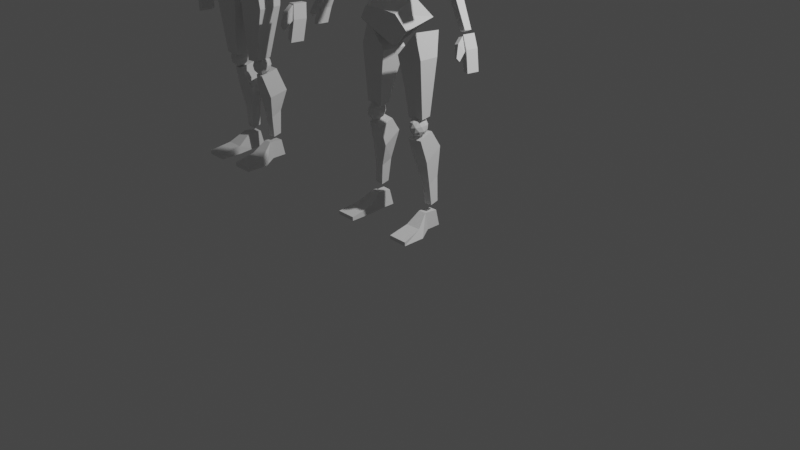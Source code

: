 # Source: blockchars.blend  (saved by Blender 3.1.7; exported with 4.5.12 LTS)
import bpy
from mathutils import Matrix  # noqa: F401  (used for matrix-valued properties, if any)

bpy.ops.wm.read_factory_settings(use_empty=True)
scene = bpy.context.scene
scene.name = 'Scene'

# ---- collections
col_camera_and_light = bpy.data.collections.new('Camera and Light'); scene.collection.children.link(col_camera_and_light)
col_block_person_reference = bpy.data.collections.new('Block Person Reference'); scene.collection.children.link(col_block_person_reference)
col_block_man = bpy.data.collections.new('Block Man'); scene.collection.children.link(col_block_man)
col_block_female = bpy.data.collections.new('Block Female'); scene.collection.children.link(col_block_female)
col_block_female_reference = bpy.data.collections.new('Block Female Reference'); scene.collection.children.link(col_block_female_reference)

# ---- materials (node trees are filled in below, after node groups)
mat_material = bpy.data.materials.new('Material')
mat_material.alpha_threshold = 0.0
mat_material.use_transparent_shadow = False
mat_material.line_color = (0.0, 0.0, 0.0, 1.0)

# ---- material node trees
mat_material.use_nodes = True; mat_material.node_tree.nodes.clear()
_N = mat_material.node_tree.nodes; _L = mat_material.node_tree.links
n0 = _N.new('ShaderNodeOutputMaterial'); n0.name = 'Material Output'; n0.location = (300, 300)
n1 = _N.new('ShaderNodeBsdfPrincipled'); n1.name = 'Principled BSDF'; n1.location = (10, 300)
n1.distribution = 'GGX'
n1.subsurface_method = 'RANDOM_WALK_SKIN'
n1.inputs[2].default_value = 0.4
n1.inputs[3].default_value = 1.45
n1.inputs[27].default_value = (0.0, 0.0, 0.0, 1.0)
n1.inputs[28].default_value = 1.0
_L.new(n1.outputs[0], n0.inputs[0])
n0.is_active_output = True

# ---- world
world_world = bpy.data.worlds.new('World'); scene.world = world_world
world_world.use_nodes = True; world_world.node_tree.nodes.clear()
_N = world_world.node_tree.nodes; _L = world_world.node_tree.links
n0 = _N.new('ShaderNodeOutputWorld'); n0.name = 'World Output'; n0.location = (300, 300)
n1 = _N.new('ShaderNodeBackground'); n1.name = 'Background'; n1.location = (10, 300)
n1.inputs[0].default_value = (0.05088, 0.05088, 0.05088, 1.0)
_L.new(n1.outputs[0], n0.inputs[0])
n0.is_active_output = True
world_world.color = (0.05088, 0.05088, 0.05088)
world_world.use_sun_shadow = False
world_world.sun_shadow_jitter_overblur = 0.0

# ---- cameras
cam_camera = bpy.data.cameras.new('Camera')
cam_camera.clip_end = 100.0
cam_camera.ortho_scale = 7.314

# ---- lights
light_light = bpy.data.lights.new('Light', 'POINT')
light_light.transmission_factor = 0.0
light_light.energy = 1000.0
light_light.shadow_soft_size = 0.1
light_light.shadow_maximum_resolution = 0.006
light_light.use_absolute_resolution = True

# ---- meshes
me_cube = bpy.data.meshes.new('Cube')
me_cube.from_pydata([(0.5023, 0.9622, 1.351), (0.0925, 0.393, -1.078), (0.5023, -1.038, 1.351), (0.0925, -0.6922, -1.137), (-1.117, 1.039, 0.636), (-0.7658, 0.3972, -1.117), (-1.117, -0.9608, 0.636), (-0.7658, -0.688, -1.176), (0.8536, 0.6425, 0.4615), (-0.9415, -0.8244, -0.2699), (0.8536, -0.9, 0.4321), (-0.9415, 0.7182, -0.2406)], [], [(0, 4, 6, 2), (10, 2, 6, 9), (9, 6, 4, 11), (5, 1, 3, 7), (8, 0, 2, 10), (11, 4, 0, 8), (5, 11, 8, 1), (1, 8, 10, 3), (7, 9, 11, 5), (3, 10, 9, 7)])
_uv = me_cube.uv_layers.new(name='UVMap')
_uv.uv.foreach_set('vector', [0.625, 0.5, 0.875, 0.5, 0.875, 0.75, 0.625, 0.75, 0.5, 0.75, 0.625, 0.75, 0.625, 1.0, 0.5, 1.0, 0.5, 0.0, 0.625, 0.0, 0.625, 0.25, 0.5, 0.25, 0.125, 0.5, 0.375, 0.5, 0.375, 0.75, 0.125, 0.75, 0.5, 0.5, 0.625, 0.5, 0.625, 0.75, 0.5, 0.75, 0.5, 0.25, 0.625, 0.25, 0.625, 0.5, 0.5, 0.5, 0.375, 0.25, 0.5, 0.25, 0.5, 0.5, 0.375, 0.5, 0.375, 0.5, 0.5, 0.5, 0.5, 0.75, 0.375, 0.75, 0.375, 0.0, 0.5, 0.0, 0.5, 0.25, 0.375, 0.25, 0.375, 0.75, 0.5, 0.75, 0.5, 1.0, 0.375, 1.0])
me_cube.materials.append(mat_material)
me_cube.use_remesh_preserve_volume = False
me_cube.use_remesh_preserve_attributes = False
me_cube.use_mirror_vertex_groups = False
me_cube.update()
me_cube_001 = bpy.data.meshes.new('Cube.001')
me_cube_001.from_pydata([(-0.434, -0.4882, -1.005), (-0.434, -0.4831, 0.9824), (-0.434, 0.824, -1.038), (-0.434, 0.121, 0.9665), (0.1824, -0.4882, -1.005), (0.1824, -0.478, 0.9695), (0.1824, 0.824, -1.038), (0.1824, 0.1261, 0.9536), (-0.9057, -0.2756, -0.3801), (-0.9057, 1.156, -0.3925), (0.4654, 1.133, -0.3346), (0.4654, -0.2986, -0.3222), (-0.4811, -0.3352, 0.3504), (-0.4811, 0.4908, 0.2571), (0.1981, 0.4921, 0.2539), (0.1981, -0.3339, 0.3472)], [], [(12, 1, 3, 13), (13, 3, 7, 14), (14, 7, 5, 15), (15, 5, 1, 12), (2, 6, 4, 0), (7, 3, 1, 5), (4, 11, 8, 0), (6, 10, 11, 4), (2, 9, 10, 6), (0, 8, 9, 2), (11, 15, 12, 8), (10, 14, 15, 11), (9, 13, 14, 10), (8, 12, 13, 9)])
_uv = me_cube_001.uv_layers.new(name='UVMap')
_uv.uv.foreach_set('vector', [0.5625, 0.0, 0.625, 0.0, 0.625, 0.25, 0.5625, 0.25, 0.5625, 0.25, 0.625, 0.25, 0.625, 0.5, 0.5625, 0.5, 0.5625, 0.5, 0.625, 0.5, 0.625, 0.75, 0.5625, 0.75, 0.5625, 0.75, 0.625, 0.75, 0.625, 1.0, 0.5625, 1.0, 0.125, 0.5, 0.375, 0.5, 0.375, 0.75, 0.125, 0.75, 0.625, 0.5, 0.875, 0.5, 0.875, 0.75, 0.625, 0.75, 0.375, 0.75, 0.5, 0.75, 0.5, 1.0, 0.375, 1.0, 0.375, 0.5, 0.5, 0.5, 0.5, 0.75, 0.375, 0.75, 0.375, 0.25, 0.5, 0.25, 0.5, 0.5, 0.375, 0.5, 0.375, 0.0, 0.5, 0.0, 0.5, 0.25, 0.375, 0.25, 0.5, 0.75, 0.5625, 0.75, 0.5625, 1.0, 0.5, 1.0, 0.5, 0.5, 0.5625, 0.5, 0.5625, 0.75, 0.5, 0.75, 0.5, 0.25, 0.5625, 0.25, 0.5625, 0.5, 0.5, 0.5, 0.5, 0.0, 0.5625, 0.0, 0.5625, 0.25, 0.5, 0.25])
me_cube_001.use_remesh_fix_poles = True
me_cube_001.use_remesh_preserve_attributes = False
me_cube_001.update()
me_cube_002 = bpy.data.meshes.new('Cube.002')
me_cube_002.from_pydata([(0.008057, -0.9687, -0.803), (-0.09505, -1.188, 0.7845), (0.008057, 0.03106, -0.9323), (-0.09505, -0.1252, 0.7845), (0.8282, -0.9687, -0.7687), (1.0, -1.188, 0.7845), (0.8282, 0.03106, -0.8979), (1.0, -0.1252, 0.7845), (-0.9569, 0.9393, 0.8889), (-0.594, 1.042, 0.06782), (1.0, 1.033, 0.09553), (1.0, 0.9393, 0.8889), (-0.9569, 2.574, 0.8903), (-0.9569, 2.574, 0.5104), (1.0, 2.574, 0.5104), (1.0, 2.574, 0.8903)], [], [(0, 1, 3, 2), (3, 7, 11, 8), (6, 7, 5, 4), (4, 5, 1, 0), (2, 6, 4, 0), (7, 3, 1, 5), (8, 11, 15, 12), (2, 3, 8, 9), (7, 6, 10, 11), (6, 2, 9, 10), (13, 12, 15, 14), (9, 8, 12, 13), (11, 10, 14, 15), (10, 9, 13, 14)])
_uv = me_cube_002.uv_layers.new(name='UVMap')
_uv.uv.foreach_set('vector', [0.375, 0.0, 0.625, 0.0, 0.625, 0.25, 0.375, 0.25, 0.875, 0.5, 0.625, 0.5, 0.625, 0.5, 0.875, 0.5, 0.375, 0.5, 0.625, 0.5, 0.625, 0.75, 0.375, 0.75, 0.375, 0.75, 0.625, 0.75, 0.625, 1.0, 0.375, 1.0, 0.125, 0.5, 0.375, 0.5, 0.375, 0.75, 0.125, 0.75, 0.625, 0.5, 0.875, 0.5, 0.875, 0.75, 0.625, 0.75, 0.875, 0.5, 0.625, 0.5, 0.625, 0.5, 0.875, 0.5, 0.375, 0.25, 0.625, 0.25, 0.625, 0.25, 0.375, 0.25, 0.625, 0.5, 0.375, 0.5, 0.375, 0.5, 0.625, 0.5, 0.375, 0.5, 0.125, 0.5, 0.125, 0.5, 0.375, 0.5, 0.375, 0.25, 0.625, 0.25, 0.625, 0.5, 0.375, 0.5, 0.375, 0.25, 0.625, 0.25, 0.625, 0.25, 0.375, 0.25, 0.625, 0.5, 0.375, 0.5, 0.375, 0.5, 0.625, 0.5, 0.375, 0.5, 0.125, 0.5, 0.125, 0.5, 0.375, 0.5])
me_cube_002.use_remesh_fix_poles = True
me_cube_002.use_remesh_preserve_attributes = False
me_cube_002.update()
me_cube_004 = bpy.data.meshes.new('Cube.004')
me_cube_004.from_pydata([(1.344, -0.8706, -0.216), (1.102, -1.059, 0.6447), (1.344, 0.7124, 0.1381), (1.102, 0.4902, 0.8807), (-1.904e-05, 0.879, -0.9727), (-0.01076, 0.4902, 0.87), (-1.904e-05, -0.8706, -1.183), (-0.01076, -1.059, 0.6339), (0.1771, 0.4902, 0.8718), (0.2567, -0.8706, -1.111), (0.2567, 0.879, -0.9016), (0.1771, -1.059, 0.6357)], [], [(10, 8, 3, 2), (2, 3, 1, 0), (10, 2, 0, 9), (8, 5, 7, 11), (9, 11, 7, 6), (0, 1, 11, 9), (3, 8, 11, 1), (4, 10, 9, 6), (4, 5, 8, 10)])
_uv = me_cube_004.uv_layers.new(name='UVMap')
_uv.uv.foreach_set('vector', [0.375, 0.3944, 0.625, 0.3944, 0.625, 0.5, 0.375, 0.5, 0.375, 0.5, 0.625, 0.5, 0.625, 0.75, 0.375, 0.75, 0.2694, 0.5, 0.375, 0.5, 0.375, 0.75, 0.2694, 0.75, 0.7306, 0.5, 0.752, 0.5, 0.752, 0.75, 0.7306, 0.75, 0.375, 0.8556, 0.625, 0.8556, 0.625, 0.877, 0.375, 0.877, 0.375, 0.75, 0.625, 0.75, 0.625, 0.8556, 0.375, 0.8556, 0.625, 0.5, 0.7306, 0.5, 0.7306, 0.75, 0.625, 0.75, 0.248, 0.5, 0.2694, 0.5, 0.2694, 0.75, 0.248, 0.75, 0.375, 0.373, 0.625, 0.373, 0.625, 0.3944, 0.375, 0.3944])
me_cube_004.use_remesh_fix_poles = True
me_cube_004.use_remesh_preserve_attributes = False
me_cube_004.update()
me_cube_005 = bpy.data.meshes.new('Cube.005')
me_cube_005.from_pydata([(-1.637, -1.123, -0.7263), (-1.201, -0.5426, 1.202), (-1.637, 0.009041, -1.083), (-1.201, 1.04, 0.8096), (-1.067, -1.123, -0.8816), (-0.6371, 1.04, 0.8487), (-0.6371, -0.5426, 1.241), (-1.067, 0.009041, -1.238), (0.0, 0.009041, -1.25), (0.0, 1.04, 0.8929), (0.0, -1.123, -0.8929), (0.0, -0.5426, 1.286), (-1.419, -0.833, 0.238), (-1.419, 1.015, -0.005949), (-0.8518, -0.833, 0.1799), (-0.8518, 1.015, -0.06399), (0.0, -0.833, 0.1963), (0.0, 1.015, -0.04759)], [], [(12, 1, 3, 13), (13, 3, 5, 15), (16, 11, 6, 14), (14, 6, 1, 12), (7, 15, 17, 8), (5, 3, 1, 6), (2, 7, 4, 0), (7, 8, 10, 4), (9, 5, 6, 11), (15, 5, 9, 17), (4, 14, 12, 0), (10, 16, 14, 4), (2, 13, 15, 7), (0, 12, 13, 2)])
_uv = me_cube_005.uv_layers.new(name='UVMap')
_uv.uv.foreach_set('vector', [0.5, 0.0, 0.625, 0.0, 0.625, 0.25, 0.5, 0.25, 0.5, 0.25, 0.625, 0.25, 0.625, 0.3087, 0.5, 0.3087, 0.5, 0.875, 0.625, 0.875, 0.625, 0.9413, 0.5, 0.9413, 0.5, 0.9413, 0.625, 0.9413, 0.625, 1.0, 0.5, 1.0, 0.375, 0.3087, 0.5, 0.3087, 0.5, 0.375, 0.375, 0.375, 0.8163, 0.5, 0.875, 0.5, 0.875, 0.75, 0.8163, 0.75, 0.125, 0.5, 0.1837, 0.5, 0.1837, 0.75, 0.125, 0.75, 0.1837, 0.5, 0.25, 0.5, 0.25, 0.75, 0.1837, 0.75, 0.75, 0.5, 0.8163, 0.5, 0.8163, 0.75, 0.75, 0.75, 0.5, 0.3087, 0.625, 0.3087, 0.625, 0.375, 0.5, 0.375, 0.375, 0.9413, 0.5, 0.9413, 0.5, 1.0, 0.375, 1.0, 0.375, 0.875, 0.5, 0.875, 0.5, 0.9413, 0.375, 0.9413, 0.375, 0.25, 0.5, 0.25, 0.5, 0.3087, 0.375, 0.3087, 0.375, 0.0, 0.5, 0.0, 0.5, 0.25, 0.375, 0.25])
me_cube_005.use_remesh_fix_poles = True
me_cube_005.use_remesh_preserve_attributes = False
me_cube_005.update()
me_cube_006 = bpy.data.meshes.new('Cube.006')
me_cube_006.from_pydata([(-0.6545, -1.0, -1.505), (-1.901, -1.492, 1.3), (-0.6545, 1.0, -1.505), (-1.901, 1.492, 1.3), (0.8227, -1.0, -1.512), (1.732, -1.492, 1.494), (0.8227, 1.0, -1.512), (1.732, 1.492, 1.494)], [], [(0, 1, 3, 2), (2, 3, 7, 6), (6, 7, 5, 4), (4, 5, 1, 0), (2, 6, 4, 0), (7, 3, 1, 5)])
_uv = me_cube_006.uv_layers.new(name='UVMap')
_uv.uv.foreach_set('vector', [0.375, 0.0, 0.625, 0.0, 0.625, 0.25, 0.375, 0.25, 0.375, 0.25, 0.625, 0.25, 0.625, 0.5, 0.375, 0.5, 0.375, 0.5, 0.625, 0.5, 0.625, 0.75, 0.375, 0.75, 0.375, 0.75, 0.625, 0.75, 0.625, 1.0, 0.375, 1.0, 0.125, 0.5, 0.375, 0.5, 0.375, 0.75, 0.125, 0.75, 0.625, 0.5, 0.875, 0.5, 0.875, 0.75, 0.625, 0.75])
me_cube_006.use_remesh_fix_poles = True
me_cube_006.use_remesh_preserve_attributes = False
me_cube_006.update()
me_cube_007 = bpy.data.meshes.new('Cube.007')
me_cube_007.from_pydata([(-0.5462, -0.7263, -3.378), (-0.7727, -0.9165, 3.338), (-0.5462, 0.7263, -3.378), (-0.7727, 0.9165, 3.338), (0.4942, -0.7263, -3.477), (0.6876, -0.9165, 3.503), (0.4942, 0.7263, -3.477), (0.6876, 0.9165, 3.503)], [], [(0, 1, 3, 2), (2, 3, 7, 6), (6, 7, 5, 4), (4, 5, 1, 0), (2, 6, 4, 0), (7, 3, 1, 5)])
_uv = me_cube_007.uv_layers.new(name='UVMap')
_uv.uv.foreach_set('vector', [0.375, 0.0, 0.625, 0.0, 0.625, 0.25, 0.375, 0.25, 0.375, 0.25, 0.625, 0.25, 0.625, 0.5, 0.375, 0.5, 0.375, 0.5, 0.625, 0.5, 0.625, 0.75, 0.375, 0.75, 0.375, 0.75, 0.625, 0.75, 0.625, 1.0, 0.375, 1.0, 0.125, 0.5, 0.375, 0.5, 0.375, 0.75, 0.125, 0.75, 0.625, 0.5, 0.875, 0.5, 0.875, 0.75, 0.625, 0.75])
me_cube_007.use_remesh_fix_poles = True
me_cube_007.use_remesh_preserve_attributes = False
me_cube_007.update()
me_cube_011 = bpy.data.meshes.new('Cube.011')
me_cube_011.from_pydata([(-1.0, -1.0, -1.0), (-1.0, -1.0, 1.0), (-1.0, 1.0, -1.0), (-1.0, 1.0, 1.0), (1.0, -1.0, -1.0), (1.0, -1.0, 1.0), (1.0, 1.0, -1.0), (1.0, 1.0, 1.0), (-1.0, -1.0, 1.0), (-1.0, 1.0, 1.0), (1.0, -1.0, 1.0), (1.0, 1.0, 1.0), (0.4391, -1.0, 3.938), (0.4391, 1.0, 3.938), (1.713, -1.0, 3.509), (1.713, 1.0, 3.509)], [], [(0, 1, 3, 2), (2, 3, 7, 6), (6, 7, 5, 4), (4, 5, 1, 0), (2, 6, 4, 0), (5, 7, 11, 10), (10, 11, 15, 14), (3, 1, 8, 9), (1, 5, 10, 8), (7, 3, 9, 11), (15, 13, 12, 14), (9, 8, 12, 13), (8, 10, 14, 12), (11, 9, 13, 15)])
_uv = me_cube_011.uv_layers.new(name='UVMap')
_uv.uv.foreach_set('vector', [0.375, 0.0, 0.625, 0.0, 0.625, 0.25, 0.375, 0.25, 0.375, 0.25, 0.625, 0.25, 0.625, 0.5, 0.375, 0.5, 0.375, 0.5, 0.625, 0.5, 0.625, 0.75, 0.375, 0.75, 0.375, 0.75, 0.625, 0.75, 0.625, 1.0, 0.375, 1.0, 0.125, 0.5, 0.375, 0.5, 0.375, 0.75, 0.125, 0.75, 0.625, 0.75, 0.625, 0.5, 0.625, 0.5, 0.625, 0.75, 0.625, 0.75, 0.625, 0.5, 0.625, 0.5, 0.625, 0.75, 0.625, 0.25, 0.625, 0.0, 0.625, 0.0, 0.625, 0.25, 0.625, 1.0, 0.625, 0.75, 0.625, 0.75, 0.625, 1.0, 0.625, 0.5, 0.625, 0.25, 0.625, 0.25, 0.625, 0.5, 0.625, 0.5, 0.875, 0.5, 0.875, 0.75, 0.625, 0.75, 0.625, 0.25, 0.625, 0.0, 0.625, 0.0, 0.625, 0.25, 0.625, 1.0, 0.625, 0.75, 0.625, 0.75, 0.625, 1.0, 0.625, 0.5, 0.625, 0.25, 0.625, 0.25, 0.625, 0.5])
me_cube_011.use_remesh_fix_poles = True
me_cube_011.use_remesh_preserve_attributes = False
me_cube_011.update()
me_cube_012 = bpy.data.meshes.new('Cube.012')
me_cube_012.from_pydata([(-1.0, -1.0, -1.0), (-1.0, -1.0, 1.0), (-1.0, 1.0, -1.0), (-1.0, 1.0, 1.0), (1.0, -1.0, -1.0), (1.0, -1.0, 1.0), (1.0, 1.0, -1.0), (1.0, 1.0, 1.0), (-0.4438, 0.3147, -3.123), (-0.4438, 1.202, -3.123), (0.4438, 0.3147, -3.123), (0.4438, 1.202, -3.123)], [], [(0, 1, 3, 2), (2, 3, 7, 6), (6, 7, 5, 4), (4, 5, 1, 0), (4, 0, 8, 10), (7, 3, 1, 5), (9, 11, 10, 8), (2, 6, 11, 9), (0, 2, 9, 8), (6, 4, 10, 11)])
_uv = me_cube_012.uv_layers.new(name='UVMap')
_uv.uv.foreach_set('vector', [0.375, 0.0, 0.625, 0.0, 0.625, 0.25, 0.375, 0.25, 0.375, 0.25, 0.625, 0.25, 0.625, 0.5, 0.375, 0.5, 0.375, 0.5, 0.625, 0.5, 0.625, 0.75, 0.375, 0.75, 0.375, 0.75, 0.625, 0.75, 0.625, 1.0, 0.375, 1.0, 0.375, 0.75, 0.375, 1.0, 0.375, 1.0, 0.375, 0.75, 0.625, 0.5, 0.875, 0.5, 0.875, 0.75, 0.625, 0.75, 0.125, 0.5, 0.375, 0.5, 0.375, 0.75, 0.125, 0.75, 0.375, 0.25, 0.375, 0.5, 0.375, 0.5, 0.375, 0.25, 0.375, 0.0, 0.375, 0.25, 0.375, 0.25, 0.375, 0.0, 0.375, 0.5, 0.375, 0.75, 0.375, 0.75, 0.375, 0.5])
me_cube_012.use_remesh_fix_poles = True
me_cube_012.use_remesh_preserve_attributes = False
me_cube_012.update()
me_cube_013 = bpy.data.meshes.new('Cube.013')
me_cube_013.from_pydata([(0.4514, -0.9878, -1.12), (0.2145, -0.2007, 1.0), (0.4514, 0.3565, -1.0), (0.2145, 0.1583, 1.0), (1.0, 0.8154, 0.5082), (1.0, 0.9136, -0.1912), (1.0, -1.082, 0.421), (1.0, -1.012, -0.2457), (0.0, 0.4514, -1.0), (0.0, 0.2145, 1.0), (0.0, -1.155, -1.12), (0.0, -0.2145, 1.0), (0.0, -1.184, -0.2457), (0.0, -1.268, 0.421), (0.0, 1.117, -0.1912), (0.0, 1.0, 0.5082)], [], [(15, 9, 3, 4), (4, 3, 1, 6), (8, 2, 0, 10), (2, 5, 7, 0), (5, 4, 6, 7), (8, 14, 5, 2), (14, 15, 4, 5), (7, 6, 13, 12), (0, 7, 12, 10), (3, 9, 11, 1), (6, 1, 11, 13)])
_uv = me_cube_013.uv_layers.new(name='UVMap')
_uv.uv.foreach_set('vector', [0.5635, 0.375, 0.625, 0.375, 0.625, 0.5, 0.5635, 0.5, 0.5635, 0.5, 0.625, 0.5, 0.625, 0.75, 0.5635, 0.75, 0.25, 0.5, 0.375, 0.5, 0.375, 0.75, 0.25, 0.75, 0.375, 0.5, 0.4802, 0.5, 0.4802, 0.75, 0.375, 0.75, 0.4802, 0.5, 0.5635, 0.5, 0.5635, 0.75, 0.4802, 0.75, 0.375, 0.375, 0.4802, 0.375, 0.4802, 0.5, 0.375, 0.5, 0.4802, 0.375, 0.5635, 0.375, 0.5635, 0.5, 0.4802, 0.5, 0.4802, 0.75, 0.5635, 0.75, 0.5635, 0.875, 0.4802, 0.875, 0.375, 0.75, 0.4802, 0.75, 0.4802, 0.875, 0.375, 0.875, 0.625, 0.5, 0.75, 0.5, 0.75, 0.75, 0.625, 0.75, 0.5635, 0.75, 0.625, 0.75, 0.625, 0.875, 0.5635, 0.875])
me_cube_013.use_remesh_fix_poles = True
me_cube_013.use_remesh_preserve_attributes = False
me_cube_013.update()
me_cylinder = bpy.data.meshes.new('Cylinder')
me_cylinder.from_pydata([(0.0, 1.0, -1.0), (-4.436e-09, 1.0, 1.0), (0.1951, 0.9808, -1.0), (0.1508, 0.9808, 1.0), (0.3827, 0.9239, -1.0), (0.2959, 0.9239, 1.0), (0.5556, 0.8315, -1.0), (0.4296, 0.8315, 1.0), (0.7071, 0.7071, -1.0), (0.5467, 0.7071, 1.0), (0.8315, 0.5556, -1.0), (0.6429, 0.5556, 1.0), (0.9239, 0.3827, -1.0), (0.7143, 0.3827, 1.0), (0.9808, 0.1951, -1.0), (0.7583, 0.1951, 1.0), (1.0, -4.371e-08, -1.0), (0.7732, -4.371e-08, 1.0), (0.9808, -0.1951, -1.0), (0.7583, -0.1951, 1.0), (0.9239, -0.3827, -1.0), (0.7143, -0.3827, 1.0), (0.8315, -0.5556, -1.0), (0.6429, -0.5556, 1.0), (0.7071, -0.7071, -1.0), (0.5467, -0.7071, 1.0), (0.5556, -0.8315, -1.0), (0.4296, -0.8315, 1.0), (0.3827, -0.9239, -1.0), (0.2959, -0.9239, 1.0), (0.1951, -0.9808, -1.0), (0.1508, -0.9808, 1.0), (-8.742e-08, -1.0, -1.0), (-7.203e-08, -1.0, 1.0), (-0.1951, -0.9808, -1.0), (-0.1508, -0.9808, 1.0), (-0.3827, -0.9239, -1.0), (-0.2959, -0.9239, 1.0), (-0.5556, -0.8315, -1.0), (-0.4296, -0.8315, 1.0), (-0.7071, -0.7071, -1.0), (-0.5467, -0.7071, 1.0), (-0.8315, -0.5556, -1.0), (-0.6429, -0.5556, 1.0), (-0.9239, -0.3827, -1.0), (-0.7143, -0.3827, 1.0), (-0.9808, -0.1951, -1.0), (-0.7583, -0.1951, 1.0), (-1.0, 1.192e-08, -1.0), (-0.7732, 1.192e-08, 1.0), (-0.9808, 0.1951, -1.0), (-0.7583, 0.1951, 1.0), (-0.9239, 0.3827, -1.0), (-0.7143, 0.3827, 1.0), (-0.8315, 0.5556, -1.0), (-0.6429, 0.5556, 1.0), (-0.7071, 0.7071, -1.0), (-0.5467, 0.7071, 1.0), (-0.5556, 0.8315, -1.0), (-0.4296, 0.8315, 1.0), (-0.3827, 0.9239, -1.0), (-0.2959, 0.9239, 1.0), (-0.1951, 0.9808, -1.0), (-0.1508, 0.9808, 1.0)], [], [(0, 1, 3, 2), (2, 3, 5, 4), (4, 5, 7, 6), (6, 7, 9, 8), (8, 9, 11, 10), (10, 11, 13, 12), (12, 13, 15, 14), (14, 15, 17, 16), (16, 17, 19, 18), (18, 19, 21, 20), (20, 21, 23, 22), (22, 23, 25, 24), (24, 25, 27, 26), (26, 27, 29, 28), (28, 29, 31, 30), (30, 31, 33, 32), (32, 33, 35, 34), (34, 35, 37, 36), (36, 37, 39, 38), (38, 39, 41, 40), (40, 41, 43, 42), (42, 43, 45, 44), (44, 45, 47, 46), (46, 47, 49, 48), (48, 49, 51, 50), (50, 51, 53, 52), (52, 53, 55, 54), (54, 55, 57, 56), (56, 57, 59, 58), (58, 59, 61, 60), (3, 1, 63, 61, 59, 57, 55, 53, 51, 49, 47, 45, 43, 41, 39, 37, 35, 33, 31, 29, 27, 25, 23, 21, 19, 17, 15, 13, 11, 9, 7, 5), (60, 61, 63, 62), (62, 63, 1, 0), (0, 2, 4, 6, 8, 10, 12, 14, 16, 18, 20, 22, 24, 26, 28, 30, 32, 34, 36, 38, 40, 42, 44, 46, 48, 50, 52, 54, 56, 58, 60, 62)])
_uv = me_cylinder.uv_layers.new(name='UVMap')
_uv.uv.foreach_set('vector', [1.0, 0.5, 1.0, 1.0, 0.9688, 1.0, 0.9688, 0.5, 0.9688, 0.5, 0.9688, 1.0, 0.9375, 1.0, 0.9375, 0.5, 0.9375, 0.5, 0.9375, 1.0, 0.9062, 1.0, 0.9062, 0.5, 0.9062, 0.5, 0.9062, 1.0, 0.875, 1.0, 0.875, 0.5, 0.875, 0.5, 0.875, 1.0, 0.8438, 1.0, 0.8438, 0.5, 0.8438, 0.5, 0.8438, 1.0, 0.8125, 1.0, 0.8125, 0.5, 0.8125, 0.5, 0.8125, 1.0, 0.7812, 1.0, 0.7812, 0.5, 0.7812, 0.5, 0.7812, 1.0, 0.75, 1.0, 0.75, 0.5, 0.75, 0.5, 0.75, 1.0, 0.7188, 1.0, 0.7188, 0.5, 0.7188, 0.5, 0.7188, 1.0, 0.6875, 1.0, 0.6875, 0.5, 0.6875, 0.5, 0.6875, 1.0, 0.6562, 1.0, 0.6562, 0.5, 0.6562, 0.5, 0.6562, 1.0, 0.625, 1.0, 0.625, 0.5, 0.625, 0.5, 0.625, 1.0, 0.5938, 1.0, 0.5938, 0.5, 0.5938, 0.5, 0.5938, 1.0, 0.5625, 1.0, 0.5625, 0.5, 0.5625, 0.5, 0.5625, 1.0, 0.5312, 1.0, 0.5312, 0.5, 0.5312, 0.5, 0.5312, 1.0, 0.5, 1.0, 0.5, 0.5, 0.5, 0.5, 0.5, 1.0, 0.4688, 1.0, 0.4688, 0.5, 0.4688, 0.5, 0.4688, 1.0, 0.4375, 1.0, 0.4375, 0.5, 0.4375, 0.5, 0.4375, 1.0, 0.4062, 1.0, 0.4062, 0.5, 0.4062, 0.5, 0.4062, 1.0, 0.375, 1.0, 0.375, 0.5, 0.375, 0.5, 0.375, 1.0, 0.3438, 1.0, 0.3438, 0.5, 0.3438, 0.5, 0.3438, 1.0, 0.3125, 1.0, 0.3125, 0.5, 0.3125, 0.5, 0.3125, 1.0, 0.2812, 1.0, 0.2812, 0.5, 0.2812, 0.5, 0.2812, 1.0, 0.25, 1.0, 0.25, 0.5, 0.25, 0.5, 0.25, 1.0, 0.2188, 1.0, 0.2188, 0.5, 0.2188, 0.5, 0.2188, 1.0, 0.1875, 1.0, 0.1875, 0.5, 0.1875, 0.5, 0.1875, 1.0, 0.1562, 1.0, 0.1562, 0.5, 0.1562, 0.5, 0.1562, 1.0, 0.125, 1.0, 0.125, 0.5, 0.125, 0.5, 0.125, 1.0, 0.09375, 1.0, 0.09375, 0.5, 0.09375, 0.5, 0.09375, 1.0, 0.0625, 1.0, 0.0625, 0.5, 0.2968, 0.4854, 0.25, 0.49, 0.2032, 0.4854, 0.1582, 0.4717, 0.1167, 0.4496, 0.08029, 0.4197, 0.05045, 0.3833, 0.02827, 0.3418, 0.01461, 0.2968, 0.01, 0.25, 0.01461, 0.2032, 0.02827, 0.1582, 0.05045, 0.1167, 0.08029, 0.08029, 0.1167, 0.05045, 0.1582, 0.02827, 0.2032, 0.01461, 0.25, 0.01, 0.2968, 0.01461, 0.3418, 0.02827, 0.3833, 0.05045, 0.4197, 0.08029, 0.4496, 0.1167, 0.4717, 0.1582, 0.4854, 0.2032, 0.49, 0.25, 0.4854, 0.2968, 0.4717, 0.3418, 0.4496, 0.3833, 0.4197, 0.4197, 0.3833, 0.4496, 0.3418, 0.4717, 0.0625, 0.5, 0.0625, 1.0, 0.03125, 1.0, 0.03125, 0.5, 0.03125, 0.5, 0.03125, 1.0, 0.0, 1.0, 0.0, 0.5, 0.75, 0.49, 0.7968, 0.4854, 0.8418, 0.4717, 0.8833, 0.4496, 0.9197, 0.4197, 0.9496, 0.3833, 0.9717, 0.3418, 0.9854, 0.2968, 0.99, 0.25, 0.9854, 0.2032, 0.9717, 0.1582, 0.9496, 0.1167, 0.9197, 0.08029, 0.8833, 0.05045, 0.8418, 0.02827, 0.7968, 0.01461, 0.75, 0.01, 0.7032, 0.01461, 0.6582, 0.02827, 0.6167, 0.05045, 0.5803, 0.08029, 0.5504, 0.1167, 0.5283, 0.1582, 0.5146, 0.2032, 0.51, 0.25, 0.5146, 0.2968, 0.5283, 0.3418, 0.5504, 0.3833, 0.5803, 0.4197, 0.6167, 0.4496, 0.6582, 0.4717, 0.7032, 0.4854])
me_cylinder.use_remesh_fix_poles = True
me_cylinder.use_remesh_preserve_attributes = False
me_cylinder.update()
me_icosphere = bpy.data.meshes.new('Icosphere')
me_icosphere.from_pydata([(0.0, 0.0, -1.0), (0.7236, -0.5257, -0.4472), (-0.2764, -0.8506, -0.4472), (-0.8944, 0.0, -0.4472), (-0.2764, 0.8506, -0.4472), (0.7236, 0.5257, -0.4472), (0.2764, -0.8506, 0.4472), (-0.7236, -0.5257, 0.4472), (-0.7236, 0.5257, 0.4472), (0.2764, 0.8506, 0.4472), (0.8944, 0.0, 0.4472), (0.0, 0.0, 1.0), (-0.1625, -0.5, -0.8507), (0.4253, -0.309, -0.8507), (0.2629, -0.809, -0.5257), (0.8506, 0.0, -0.5257), (0.4253, 0.309, -0.8507), (-0.5257, 0.0, -0.8507), (-0.6882, -0.5, -0.5257), (-0.1625, 0.5, -0.8507), (-0.6882, 0.5, -0.5257), (0.2629, 0.809, -0.5257), (0.9511, -0.309, 0.0), (0.9511, 0.309, 0.0), (0.0, -1.0, 0.0), (0.5878, -0.809, 0.0), (-0.9511, -0.309, 0.0), (-0.5878, -0.809, 0.0), (-0.5878, 0.809, 0.0), (-0.9511, 0.309, 0.0), (0.5878, 0.809, 0.0), (0.0, 1.0, 0.0), (0.6882, -0.5, 0.5257), (-0.2629, -0.809, 0.5257), (-0.8506, 0.0, 0.5257), (-0.2629, 0.809, 0.5257), (0.6882, 0.5, 0.5257), (0.1625, -0.5, 0.8507), (0.5257, 0.0, 0.8507), (-0.4253, -0.309, 0.8507), (-0.4253, 0.309, 0.8507), (0.1625, 0.5, 0.8507)], [], [(0, 13, 12), (1, 13, 15), (0, 12, 17), (0, 17, 19), (0, 19, 16), (1, 15, 22), (2, 14, 24), (3, 18, 26), (4, 20, 28), (5, 21, 30), (1, 22, 25), (2, 24, 27), (3, 26, 29), (4, 28, 31), (5, 30, 23), (6, 32, 37), (7, 33, 39), (8, 34, 40), (9, 35, 41), (10, 36, 38), (38, 41, 11), (38, 36, 41), (36, 9, 41), (41, 40, 11), (41, 35, 40), (35, 8, 40), (40, 39, 11), (40, 34, 39), (34, 7, 39), (39, 37, 11), (39, 33, 37), (33, 6, 37), (37, 38, 11), (37, 32, 38), (32, 10, 38), (23, 36, 10), (23, 30, 36), (30, 9, 36), (31, 35, 9), (31, 28, 35), (28, 8, 35), (29, 34, 8), (29, 26, 34), (26, 7, 34), (27, 33, 7), (27, 24, 33), (24, 6, 33), (25, 32, 6), (25, 22, 32), (22, 10, 32), (30, 31, 9), (30, 21, 31), (21, 4, 31), (28, 29, 8), (28, 20, 29), (20, 3, 29), (26, 27, 7), (26, 18, 27), (18, 2, 27), (24, 25, 6), (24, 14, 25), (14, 1, 25), (22, 23, 10), (22, 15, 23), (15, 5, 23), (16, 21, 5), (16, 19, 21), (19, 4, 21), (19, 20, 4), (19, 17, 20), (17, 3, 20), (17, 18, 3), (17, 12, 18), (12, 2, 18), (15, 16, 5), (15, 13, 16), (13, 0, 16), (12, 14, 2), (12, 13, 14), (13, 1, 14)])
_uv = me_icosphere.uv_layers.new(name='UVMap')
_uv.uv.foreach_set('vector', [0.1818, 0.0, 0.2273, 0.07873, 0.1364, 0.07873, 0.2727, 0.1575, 0.3182, 0.07873, 0.3636, 0.1575, 0.9091, 0.0, 0.9545, 0.07873, 0.8636, 0.07873, 0.7273, 0.0, 0.7727, 0.07873, 0.6818, 0.07873, 0.5455, 0.0, 0.5909, 0.07873, 0.5, 0.07873, 0.2727, 0.1575, 0.3636, 0.1575, 0.3182, 0.2362, 0.09091, 0.1575, 0.1818, 0.1575, 0.1364, 0.2362, 0.8182, 0.1575, 0.9091, 0.1575, 0.8636, 0.2362, 0.6364, 0.1575, 0.7273, 0.1575, 0.6818, 0.2362, 0.4545, 0.1575, 0.5455, 0.1575, 0.5, 0.2362, 0.2727, 0.1575, 0.3182, 0.2362, 0.2273, 0.2362, 0.09091, 0.1575, 0.1364, 0.2362, 0.04546, 0.2362, 0.8182, 0.1575, 0.8636, 0.2362, 0.7727, 0.2362, 0.6364, 0.1575, 0.6818, 0.2362, 0.5909, 0.2362, 0.4545, 0.1575, 0.5, 0.2362, 0.4091, 0.2362, 0.1818, 0.3149, 0.2727, 0.3149, 0.2273, 0.3937, 0.0, 0.3149, 0.09091, 0.3149, 0.04546, 0.3937, 0.7273, 0.3149, 0.8182, 0.3149, 0.7727, 0.3937, 0.5455, 0.3149, 0.6364, 0.3149, 0.5909, 0.3937, 0.3636, 0.3149, 0.4545, 0.3149, 0.4091, 0.3937, 0.4091, 0.3937, 0.5, 0.3937, 0.4545, 0.4724, 0.4091, 0.3937, 0.4545, 0.3149, 0.5, 0.3937, 0.4545, 0.3149, 0.5455, 0.3149, 0.5, 0.3937, 0.5909, 0.3937, 0.6818, 0.3937, 0.6364, 0.4724, 0.5909, 0.3937, 0.6364, 0.3149, 0.6818, 0.3937, 0.6364, 0.3149, 0.7273, 0.3149, 0.6818, 0.3937, 0.7727, 0.3937, 0.8636, 0.3937, 0.8182, 0.4724, 0.7727, 0.3937, 0.8182, 0.3149, 0.8636, 0.3937, 0.8182, 0.3149, 0.9091, 0.3149, 0.8636, 0.3937, 0.04546, 0.3937, 0.1364, 0.3937, 0.09091, 0.4724, 0.04546, 0.3937, 0.09091, 0.3149, 0.1364, 0.3937, 0.09091, 0.3149, 0.1818, 0.3149, 0.1364, 0.3937, 0.2273, 0.3937, 0.3182, 0.3937, 0.2727, 0.4724, 0.2273, 0.3937, 0.2727, 0.3149, 0.3182, 0.3937, 0.2727, 0.3149, 0.3636, 0.3149, 0.3182, 0.3937, 0.4091, 0.2362, 0.4545, 0.3149, 0.3636, 0.3149, 0.4091, 0.2362, 0.5, 0.2362, 0.4545, 0.3149, 0.5, 0.2362, 0.5455, 0.3149, 0.4545, 0.3149, 0.5909, 0.2362, 0.6364, 0.3149, 0.5455, 0.3149, 0.5909, 0.2362, 0.6818, 0.2362, 0.6364, 0.3149, 0.6818, 0.2362, 0.7273, 0.3149, 0.6364, 0.3149, 0.7727, 0.2362, 0.8182, 0.3149, 0.7273, 0.3149, 0.7727, 0.2362, 0.8636, 0.2362, 0.8182, 0.3149, 0.8636, 0.2362, 0.9091, 0.3149, 0.8182, 0.3149, 0.04546, 0.2362, 0.09091, 0.3149, 0.0, 0.3149, 0.04546, 0.2362, 0.1364, 0.2362, 0.09091, 0.3149, 0.1364, 0.2362, 0.1818, 0.3149, 0.09091, 0.3149, 0.2273, 0.2362, 0.2727, 0.3149, 0.1818, 0.3149, 0.2273, 0.2362, 0.3182, 0.2362, 0.2727, 0.3149, 0.3182, 0.2362, 0.3636, 0.3149, 0.2727, 0.3149, 0.5, 0.2362, 0.5909, 0.2362, 0.5455, 0.3149, 0.5, 0.2362, 0.5455, 0.1575, 0.5909, 0.2362, 0.5455, 0.1575, 0.6364, 0.1575, 0.5909, 0.2362, 0.6818, 0.2362, 0.7727, 0.2362, 0.7273, 0.3149, 0.6818, 0.2362, 0.7273, 0.1575, 0.7727, 0.2362, 0.7273, 0.1575, 0.8182, 0.1575, 0.7727, 0.2362, 0.8636, 0.2362, 0.9545, 0.2362, 0.9091, 0.3149, 0.8636, 0.2362, 0.9091, 0.1575, 0.9545, 0.2362, 0.9091, 0.1575, 1.0, 0.1575, 0.9545, 0.2362, 0.1364, 0.2362, 0.2273, 0.2362, 0.1818, 0.3149, 0.1364, 0.2362, 0.1818, 0.1575, 0.2273, 0.2362, 0.1818, 0.1575, 0.2727, 0.1575, 0.2273, 0.2362, 0.3182, 0.2362, 0.4091, 0.2362, 0.3636, 0.3149, 0.3182, 0.2362, 0.3636, 0.1575, 0.4091, 0.2362, 0.3636, 0.1575, 0.4545, 0.1575, 0.4091, 0.2362, 0.5, 0.07873, 0.5455, 0.1575, 0.4545, 0.1575, 0.5, 0.07873, 0.5909, 0.07873, 0.5455, 0.1575, 0.5909, 0.07873, 0.6364, 0.1575, 0.5455, 0.1575, 0.6818, 0.07873, 0.7273, 0.1575, 0.6364, 0.1575, 0.6818, 0.07873, 0.7727, 0.07873, 0.7273, 0.1575, 0.7727, 0.07873, 0.8182, 0.1575, 0.7273, 0.1575, 0.8636, 0.07873, 0.9091, 0.1575, 0.8182, 0.1575, 0.8636, 0.07873, 0.9545, 0.07873, 0.9091, 0.1575, 0.9545, 0.07873, 1.0, 0.1575, 0.9091, 0.1575, 0.3636, 0.1575, 0.4091, 0.07873, 0.4545, 0.1575, 0.3636, 0.1575, 0.3182, 0.07873, 0.4091, 0.07873, 0.3182, 0.07873, 0.3636, 0.0, 0.4091, 0.07873, 0.1364, 0.07873, 0.1818, 0.1575, 0.09091, 0.1575, 0.1364, 0.07873, 0.2273, 0.07873, 0.1818, 0.1575, 0.2273, 0.07873, 0.2727, 0.1575, 0.1818, 0.1575])
me_icosphere.use_remesh_fix_poles = True
me_icosphere.use_remesh_preserve_attributes = False
me_icosphere.update()
me_icosphere_001 = bpy.data.meshes.new('Icosphere.001')
me_icosphere_001.from_pydata([(0.0, 0.0, -1.0), (0.7236, -0.5257, -0.4472), (-0.2764, -0.8506, -0.4472), (-0.8944, 0.0, -0.4472), (-0.2764, 0.8506, -0.4472), (0.7236, 0.5257, -0.4472), (0.2764, -0.8506, 0.4472), (-0.7236, -0.5257, 0.4472), (-0.7236, 0.5257, 0.4472), (0.2764, 0.8506, 0.4472), (0.8944, 0.0, 0.4472), (0.0, 0.0, 1.0), (-0.1625, -0.5, -0.8507), (0.4253, -0.309, -0.8507), (0.2629, -0.809, -0.5257), (0.8506, 0.0, -0.5257), (0.4253, 0.309, -0.8507), (-0.5257, 0.0, -0.8507), (-0.6882, -0.5, -0.5257), (-0.1625, 0.5, -0.8507), (-0.6882, 0.5, -0.5257), (0.2629, 0.809, -0.5257), (0.9511, -0.309, 0.0), (0.9511, 0.309, 0.0), (0.0, -1.0, 0.0), (0.5878, -0.809, 0.0), (-0.9511, -0.309, 0.0), (-0.5878, -0.809, 0.0), (-0.5878, 0.809, 0.0), (-0.9511, 0.309, 0.0), (0.5878, 0.809, 0.0), (0.0, 1.0, 0.0), (0.6882, -0.5, 0.5257), (-0.2629, -0.809, 0.5257), (-0.8506, 0.0, 0.5257), (-0.2629, 0.809, 0.5257), (0.6882, 0.5, 0.5257), (0.1625, -0.5, 0.8507), (0.5257, 0.0, 0.8507), (-0.4253, -0.309, 0.8507), (-0.4253, 0.309, 0.8507), (0.1625, 0.5, 0.8507)], [], [(0, 13, 12), (1, 13, 15), (0, 12, 17), (0, 17, 19), (0, 19, 16), (1, 15, 22), (2, 14, 24), (3, 18, 26), (4, 20, 28), (5, 21, 30), (1, 22, 25), (2, 24, 27), (3, 26, 29), (4, 28, 31), (5, 30, 23), (6, 32, 37), (7, 33, 39), (8, 34, 40), (9, 35, 41), (10, 36, 38), (38, 41, 11), (38, 36, 41), (36, 9, 41), (41, 40, 11), (41, 35, 40), (35, 8, 40), (40, 39, 11), (40, 34, 39), (34, 7, 39), (39, 37, 11), (39, 33, 37), (33, 6, 37), (37, 38, 11), (37, 32, 38), (32, 10, 38), (23, 36, 10), (23, 30, 36), (30, 9, 36), (31, 35, 9), (31, 28, 35), (28, 8, 35), (29, 34, 8), (29, 26, 34), (26, 7, 34), (27, 33, 7), (27, 24, 33), (24, 6, 33), (25, 32, 6), (25, 22, 32), (22, 10, 32), (30, 31, 9), (30, 21, 31), (21, 4, 31), (28, 29, 8), (28, 20, 29), (20, 3, 29), (26, 27, 7), (26, 18, 27), (18, 2, 27), (24, 25, 6), (24, 14, 25), (14, 1, 25), (22, 23, 10), (22, 15, 23), (15, 5, 23), (16, 21, 5), (16, 19, 21), (19, 4, 21), (19, 20, 4), (19, 17, 20), (17, 3, 20), (17, 18, 3), (17, 12, 18), (12, 2, 18), (15, 16, 5), (15, 13, 16), (13, 0, 16), (12, 14, 2), (12, 13, 14), (13, 1, 14)])
_uv = me_icosphere_001.uv_layers.new(name='UVMap')
_uv.uv.foreach_set('vector', [0.1818, 0.0, 0.2273, 0.07873, 0.1364, 0.07873, 0.2727, 0.1575, 0.3182, 0.07873, 0.3636, 0.1575, 0.9091, 0.0, 0.9545, 0.07873, 0.8636, 0.07873, 0.7273, 0.0, 0.7727, 0.07873, 0.6818, 0.07873, 0.5455, 0.0, 0.5909, 0.07873, 0.5, 0.07873, 0.2727, 0.1575, 0.3636, 0.1575, 0.3182, 0.2362, 0.09091, 0.1575, 0.1818, 0.1575, 0.1364, 0.2362, 0.8182, 0.1575, 0.9091, 0.1575, 0.8636, 0.2362, 0.6364, 0.1575, 0.7273, 0.1575, 0.6818, 0.2362, 0.4545, 0.1575, 0.5455, 0.1575, 0.5, 0.2362, 0.2727, 0.1575, 0.3182, 0.2362, 0.2273, 0.2362, 0.09091, 0.1575, 0.1364, 0.2362, 0.04546, 0.2362, 0.8182, 0.1575, 0.8636, 0.2362, 0.7727, 0.2362, 0.6364, 0.1575, 0.6818, 0.2362, 0.5909, 0.2362, 0.4545, 0.1575, 0.5, 0.2362, 0.4091, 0.2362, 0.1818, 0.3149, 0.2727, 0.3149, 0.2273, 0.3937, 0.0, 0.3149, 0.09091, 0.3149, 0.04546, 0.3937, 0.7273, 0.3149, 0.8182, 0.3149, 0.7727, 0.3937, 0.5455, 0.3149, 0.6364, 0.3149, 0.5909, 0.3937, 0.3636, 0.3149, 0.4545, 0.3149, 0.4091, 0.3937, 0.4091, 0.3937, 0.5, 0.3937, 0.4545, 0.4724, 0.4091, 0.3937, 0.4545, 0.3149, 0.5, 0.3937, 0.4545, 0.3149, 0.5455, 0.3149, 0.5, 0.3937, 0.5909, 0.3937, 0.6818, 0.3937, 0.6364, 0.4724, 0.5909, 0.3937, 0.6364, 0.3149, 0.6818, 0.3937, 0.6364, 0.3149, 0.7273, 0.3149, 0.6818, 0.3937, 0.7727, 0.3937, 0.8636, 0.3937, 0.8182, 0.4724, 0.7727, 0.3937, 0.8182, 0.3149, 0.8636, 0.3937, 0.8182, 0.3149, 0.9091, 0.3149, 0.8636, 0.3937, 0.04546, 0.3937, 0.1364, 0.3937, 0.09091, 0.4724, 0.04546, 0.3937, 0.09091, 0.3149, 0.1364, 0.3937, 0.09091, 0.3149, 0.1818, 0.3149, 0.1364, 0.3937, 0.2273, 0.3937, 0.3182, 0.3937, 0.2727, 0.4724, 0.2273, 0.3937, 0.2727, 0.3149, 0.3182, 0.3937, 0.2727, 0.3149, 0.3636, 0.3149, 0.3182, 0.3937, 0.4091, 0.2362, 0.4545, 0.3149, 0.3636, 0.3149, 0.4091, 0.2362, 0.5, 0.2362, 0.4545, 0.3149, 0.5, 0.2362, 0.5455, 0.3149, 0.4545, 0.3149, 0.5909, 0.2362, 0.6364, 0.3149, 0.5455, 0.3149, 0.5909, 0.2362, 0.6818, 0.2362, 0.6364, 0.3149, 0.6818, 0.2362, 0.7273, 0.3149, 0.6364, 0.3149, 0.7727, 0.2362, 0.8182, 0.3149, 0.7273, 0.3149, 0.7727, 0.2362, 0.8636, 0.2362, 0.8182, 0.3149, 0.8636, 0.2362, 0.9091, 0.3149, 0.8182, 0.3149, 0.04546, 0.2362, 0.09091, 0.3149, 0.0, 0.3149, 0.04546, 0.2362, 0.1364, 0.2362, 0.09091, 0.3149, 0.1364, 0.2362, 0.1818, 0.3149, 0.09091, 0.3149, 0.2273, 0.2362, 0.2727, 0.3149, 0.1818, 0.3149, 0.2273, 0.2362, 0.3182, 0.2362, 0.2727, 0.3149, 0.3182, 0.2362, 0.3636, 0.3149, 0.2727, 0.3149, 0.5, 0.2362, 0.5909, 0.2362, 0.5455, 0.3149, 0.5, 0.2362, 0.5455, 0.1575, 0.5909, 0.2362, 0.5455, 0.1575, 0.6364, 0.1575, 0.5909, 0.2362, 0.6818, 0.2362, 0.7727, 0.2362, 0.7273, 0.3149, 0.6818, 0.2362, 0.7273, 0.1575, 0.7727, 0.2362, 0.7273, 0.1575, 0.8182, 0.1575, 0.7727, 0.2362, 0.8636, 0.2362, 0.9545, 0.2362, 0.9091, 0.3149, 0.8636, 0.2362, 0.9091, 0.1575, 0.9545, 0.2362, 0.9091, 0.1575, 1.0, 0.1575, 0.9545, 0.2362, 0.1364, 0.2362, 0.2273, 0.2362, 0.1818, 0.3149, 0.1364, 0.2362, 0.1818, 0.1575, 0.2273, 0.2362, 0.1818, 0.1575, 0.2727, 0.1575, 0.2273, 0.2362, 0.3182, 0.2362, 0.4091, 0.2362, 0.3636, 0.3149, 0.3182, 0.2362, 0.3636, 0.1575, 0.4091, 0.2362, 0.3636, 0.1575, 0.4545, 0.1575, 0.4091, 0.2362, 0.5, 0.07873, 0.5455, 0.1575, 0.4545, 0.1575, 0.5, 0.07873, 0.5909, 0.07873, 0.5455, 0.1575, 0.5909, 0.07873, 0.6364, 0.1575, 0.5455, 0.1575, 0.6818, 0.07873, 0.7273, 0.1575, 0.6364, 0.1575, 0.6818, 0.07873, 0.7727, 0.07873, 0.7273, 0.1575, 0.7727, 0.07873, 0.8182, 0.1575, 0.7273, 0.1575, 0.8636, 0.07873, 0.9091, 0.1575, 0.8182, 0.1575, 0.8636, 0.07873, 0.9545, 0.07873, 0.9091, 0.1575, 0.9545, 0.07873, 1.0, 0.1575, 0.9091, 0.1575, 0.3636, 0.1575, 0.4091, 0.07873, 0.4545, 0.1575, 0.3636, 0.1575, 0.3182, 0.07873, 0.4091, 0.07873, 0.3182, 0.07873, 0.3636, 0.0, 0.4091, 0.07873, 0.1364, 0.07873, 0.1818, 0.1575, 0.09091, 0.1575, 0.1364, 0.07873, 0.2273, 0.07873, 0.1818, 0.1575, 0.2273, 0.07873, 0.2727, 0.1575, 0.1818, 0.1575])
me_icosphere_001.use_remesh_fix_poles = True
me_icosphere_001.use_remesh_preserve_attributes = False
me_icosphere_001.update()
me_cube_014 = bpy.data.meshes.new('Cube.014')
me_cube_014.from_pydata([(0.4636, 1.113, 1.26), (0.2724, 0.3853, -1.007), (0.4728, -0.7863, 1.301), (0.2705, -0.2605, -1.064), (-1.117, 1.039, 0.636), (-0.8867, 0.3856, -1.01), (-1.113, -0.7695, 0.6556), (-0.8886, -0.2602, -1.067), (0.7718, 0.6281, 0.5955), (-0.934, -0.4769, -0.2314), (0.7755, -0.7232, 0.5858), (-0.9415, 0.7182, -0.2406)], [], [(0, 4, 6, 2), (10, 2, 6, 9), (9, 6, 4, 11), (5, 1, 3, 7), (8, 0, 2, 10), (11, 4, 0, 8), (5, 11, 8, 1), (1, 8, 10, 3), (7, 9, 11, 5), (3, 10, 9, 7)])
_uv = me_cube_014.uv_layers.new(name='UVMap')
_uv.uv.foreach_set('vector', [0.625, 0.5, 0.875, 0.5, 0.875, 0.75, 0.625, 0.75, 0.5, 0.75, 0.625, 0.75, 0.625, 1.0, 0.5, 1.0, 0.5, 0.0, 0.625, 0.0, 0.625, 0.25, 0.5, 0.25, 0.125, 0.5, 0.375, 0.5, 0.375, 0.75, 0.125, 0.75, 0.5, 0.5, 0.625, 0.5, 0.625, 0.75, 0.5, 0.75, 0.5, 0.25, 0.625, 0.25, 0.625, 0.5, 0.5, 0.5, 0.375, 0.25, 0.5, 0.25, 0.5, 0.5, 0.375, 0.5, 0.375, 0.5, 0.5, 0.5, 0.5, 0.75, 0.375, 0.75, 0.375, 0.0, 0.5, 0.0, 0.5, 0.25, 0.375, 0.25, 0.375, 0.75, 0.5, 0.75, 0.5, 1.0, 0.375, 1.0])
me_cube_014.materials.append(mat_material)
me_cube_014.use_remesh_preserve_volume = False
me_cube_014.use_remesh_preserve_attributes = False
me_cube_014.use_mirror_vertex_groups = False
me_cube_014.update()
me_cube_015 = bpy.data.meshes.new('Cube.015')
me_cube_015.from_pydata([(-0.8197, -0.4913, -0.9971), (-0.434, -0.4831, 0.9824), (-0.8082, 0.5818, -1.102), (-0.434, 0.121, 0.9665), (0.324, -0.4846, -1.014), (0.1824, -0.478, 0.9695), (0.3355, 0.5885, -1.119), (0.1824, 0.1261, 0.9536), (-0.9057, -0.2756, -0.3801), (-0.8549, 1.083, -0.6423), (0.3602, 1.062, -0.5899), (0.3095, -0.2964, -0.3278), (-0.4811, -0.3352, 0.3504), (-0.4811, 0.4908, 0.2571), (0.1981, 0.4921, 0.2539), (0.1981, -0.3339, 0.3472)], [], [(12, 1, 3, 13), (13, 3, 7, 14), (14, 7, 5, 15), (15, 5, 1, 12), (2, 6, 4, 0), (7, 3, 1, 5), (4, 11, 8, 0), (6, 10, 11, 4), (2, 9, 10, 6), (0, 8, 9, 2), (11, 15, 12, 8), (10, 14, 15, 11), (9, 13, 14, 10), (8, 12, 13, 9)])
_uv = me_cube_015.uv_layers.new(name='UVMap')
_uv.uv.foreach_set('vector', [0.5625, 0.0, 0.625, 0.0, 0.625, 0.25, 0.5625, 0.25, 0.5625, 0.25, 0.625, 0.25, 0.625, 0.5, 0.5625, 0.5, 0.5625, 0.5, 0.625, 0.5, 0.625, 0.75, 0.5625, 0.75, 0.5625, 0.75, 0.625, 0.75, 0.625, 1.0, 0.5625, 1.0, 0.125, 0.5, 0.375, 0.5, 0.375, 0.75, 0.125, 0.75, 0.625, 0.5, 0.875, 0.5, 0.875, 0.75, 0.625, 0.75, 0.375, 0.75, 0.5, 0.75, 0.5, 1.0, 0.375, 1.0, 0.375, 0.5, 0.5, 0.5, 0.5, 0.75, 0.375, 0.75, 0.375, 0.25, 0.5, 0.25, 0.5, 0.5, 0.375, 0.5, 0.375, 0.0, 0.5, 0.0, 0.5, 0.25, 0.375, 0.25, 0.5, 0.75, 0.5625, 0.75, 0.5625, 1.0, 0.5, 1.0, 0.5, 0.5, 0.5625, 0.5, 0.5625, 0.75, 0.5, 0.75, 0.5, 0.25, 0.5625, 0.25, 0.5625, 0.5, 0.5, 0.5, 0.5, 0.0, 0.5625, 0.0, 0.5625, 0.25, 0.5, 0.25])
me_cube_015.use_remesh_fix_poles = True
me_cube_015.use_remesh_preserve_attributes = False
me_cube_015.update()
me_cube_016 = bpy.data.meshes.new('Cube.016')
me_cube_016.from_pydata([(0.008057, -0.9687, -0.803), (-0.09505, -1.188, 0.7845), (0.008057, 0.03106, -0.9323), (-0.09505, -0.1252, 0.7845), (0.8282, -0.9687, -0.7687), (1.0, -1.188, 0.7845), (0.8282, 0.03106, -0.8979), (1.0, -0.1252, 0.7845), (-0.9569, 0.9393, 0.8889), (-0.594, 1.042, 0.06782), (1.0, 1.033, 0.09553), (1.0, 0.9393, 0.8889), (-0.9569, 2.574, 0.8903), (-0.9569, 2.574, 0.5104), (1.0, 2.574, 0.5104), (1.0, 2.574, 0.8903)], [], [(0, 1, 3, 2), (3, 7, 11, 8), (6, 7, 5, 4), (4, 5, 1, 0), (2, 6, 4, 0), (7, 3, 1, 5), (8, 11, 15, 12), (2, 3, 8, 9), (7, 6, 10, 11), (6, 2, 9, 10), (13, 12, 15, 14), (9, 8, 12, 13), (11, 10, 14, 15), (10, 9, 13, 14)])
_uv = me_cube_016.uv_layers.new(name='UVMap')
_uv.uv.foreach_set('vector', [0.375, 0.0, 0.625, 0.0, 0.625, 0.25, 0.375, 0.25, 0.875, 0.5, 0.625, 0.5, 0.625, 0.5, 0.875, 0.5, 0.375, 0.5, 0.625, 0.5, 0.625, 0.75, 0.375, 0.75, 0.375, 0.75, 0.625, 0.75, 0.625, 1.0, 0.375, 1.0, 0.125, 0.5, 0.375, 0.5, 0.375, 0.75, 0.125, 0.75, 0.625, 0.5, 0.875, 0.5, 0.875, 0.75, 0.625, 0.75, 0.875, 0.5, 0.625, 0.5, 0.625, 0.5, 0.875, 0.5, 0.375, 0.25, 0.625, 0.25, 0.625, 0.25, 0.375, 0.25, 0.625, 0.5, 0.375, 0.5, 0.375, 0.5, 0.625, 0.5, 0.375, 0.5, 0.125, 0.5, 0.125, 0.5, 0.375, 0.5, 0.375, 0.25, 0.625, 0.25, 0.625, 0.5, 0.375, 0.5, 0.375, 0.25, 0.625, 0.25, 0.625, 0.25, 0.375, 0.25, 0.625, 0.5, 0.375, 0.5, 0.375, 0.5, 0.625, 0.5, 0.375, 0.5, 0.125, 0.5, 0.125, 0.5, 0.375, 0.5])
me_cube_016.use_remesh_fix_poles = True
me_cube_016.use_remesh_preserve_attributes = False
me_cube_016.update()
me_cube_017 = bpy.data.meshes.new('Cube.017')
me_cube_017.from_pydata([(1.344, -0.8706, -0.216), (0.8661, -1.033, 0.4309), (1.344, 0.6051, 0.09523), (0.8661, 0.002029, 0.9559), (-1.904e-05, 1.051, -0.6081), (-0.01076, 0.002029, 0.988), (-1.904e-05, -0.3559, -1.161), (-0.01076, -1.033, 0.4631), (0.1771, 0.002029, 0.9899), (0.2567, -0.3559, -1.09), (0.2567, 1.051, -0.537), (0.1771, -1.033, 0.4649)], [], [(10, 8, 3, 2), (2, 3, 1, 0), (10, 2, 0, 9), (8, 5, 7, 11), (9, 11, 7, 6), (0, 1, 11, 9), (3, 8, 11, 1), (4, 10, 9, 6), (4, 5, 8, 10)])
_uv = me_cube_017.uv_layers.new(name='UVMap')
_uv.uv.foreach_set('vector', [0.375, 0.3944, 0.625, 0.3944, 0.625, 0.5, 0.375, 0.5, 0.375, 0.5, 0.625, 0.5, 0.625, 0.75, 0.375, 0.75, 0.2694, 0.5, 0.375, 0.5, 0.375, 0.75, 0.2694, 0.75, 0.7306, 0.5, 0.752, 0.5, 0.752, 0.75, 0.7306, 0.75, 0.375, 0.8556, 0.625, 0.8556, 0.625, 0.877, 0.375, 0.877, 0.375, 0.75, 0.625, 0.75, 0.625, 0.8556, 0.375, 0.8556, 0.625, 0.5, 0.7306, 0.5, 0.7306, 0.75, 0.625, 0.75, 0.248, 0.5, 0.2694, 0.5, 0.2694, 0.75, 0.248, 0.75, 0.375, 0.373, 0.625, 0.373, 0.625, 0.3944, 0.375, 0.3944])
me_cube_017.use_remesh_fix_poles = True
me_cube_017.use_remesh_preserve_attributes = False
me_cube_017.update()
me_cube_018 = bpy.data.meshes.new('Cube.018')
me_cube_018.from_pydata([(-1.637, -1.092, -0.8858), (-1.201, -0.6078, 1.351), (-1.637, 0.06244, -1.255), (-1.201, 0.3119, 1.335), (-1.067, -1.092, -1.041), (-0.6371, 0.3119, 1.374), (-0.6371, -0.6078, 1.39), (-1.067, 0.06244, -1.41), (0.0, 0.06244, -1.421), (0.0, 0.3119, 1.419), (0.0, -1.092, -1.052), (0.0, -0.6078, 1.434), (-1.419, -0.833, 0.238), (-1.419, 1.134, 0.1047), (-0.8518, -0.833, 0.1799), (-0.8518, 1.134, 0.04663), (0.0, -0.833, 0.1963), (0.0, 1.134, 0.06303), (-1.31, -0.7199, 0.7971), (-1.31, 1.398, 0.685), (-0.744, -0.7199, 0.7878), (-0.744, 1.398, 0.6758), (0.0, -0.7199, 0.8182), (0.0, 1.398, 0.7061), (-1.201, -0.8186, 2.027), (-1.201, 0.1011, 2.011), (-0.6371, 0.1011, 2.051), (-0.6371, -0.8186, 2.066), (0.0, -0.8186, 2.11), (0.0, 0.1011, 2.095)], [], [(18, 1, 3, 19), (19, 3, 5, 21), (22, 11, 6, 20), (20, 6, 1, 18), (7, 15, 17, 8), (5, 3, 25, 26), (2, 7, 4, 0), (7, 8, 10, 4), (6, 11, 28, 27), (21, 5, 9, 23), (4, 14, 12, 0), (10, 16, 14, 4), (2, 13, 15, 7), (0, 12, 13, 2), (15, 21, 23, 17), (14, 20, 18, 12), (16, 22, 20, 14), (13, 19, 21, 15), (12, 18, 19, 13), (26, 25, 24, 27), (29, 26, 27, 28), (9, 5, 26, 29), (3, 1, 24, 25), (1, 6, 27, 24)])
_uv = me_cube_018.uv_layers.new(name='UVMap')
_uv.uv.foreach_set('vector', [0.5628, 0.0, 0.625, 0.0, 0.625, 0.25, 0.5628, 0.25, 0.5628, 0.25, 0.625, 0.25, 0.625, 0.3087, 0.5628, 0.3087, 0.5628, 0.875, 0.625, 0.875, 0.625, 0.9413, 0.5628, 0.9413, 0.5628, 0.9413, 0.625, 0.9413, 0.625, 1.0, 0.5628, 1.0, 0.375, 0.3087, 0.5, 0.3087, 0.5, 0.375, 0.375, 0.375, 0.625, 0.3087, 0.625, 0.25, 0.625, 0.25, 0.625, 0.3087, 0.125, 0.5, 0.1837, 0.5, 0.1837, 0.75, 0.125, 0.75, 0.1837, 0.5, 0.25, 0.5, 0.25, 0.75, 0.1837, 0.75, 0.625, 0.9413, 0.625, 0.875, 0.625, 0.875, 0.625, 0.9413, 0.5628, 0.3087, 0.625, 0.3087, 0.625, 0.375, 0.5628, 0.375, 0.375, 0.9413, 0.5, 0.9413, 0.5, 1.0, 0.375, 1.0, 0.375, 0.875, 0.5, 0.875, 0.5, 0.9413, 0.375, 0.9413, 0.375, 0.25, 0.5, 0.25, 0.5, 0.3087, 0.375, 0.3087, 0.375, 0.0, 0.5, 0.0, 0.5, 0.25, 0.375, 0.25, 0.5, 0.3087, 0.5628, 0.3087, 0.5628, 0.375, 0.5, 0.375, 0.5, 0.9413, 0.5628, 0.9413, 0.5628, 1.0, 0.5, 1.0, 0.5, 0.875, 0.5628, 0.875, 0.5628, 0.9413, 0.5, 0.9413, 0.5, 0.25, 0.5628, 0.25, 0.5628, 0.3087, 0.5, 0.3087, 0.5, 0.0, 0.5628, 0.0, 0.5628, 0.25, 0.5, 0.25, 0.8163, 0.5, 0.875, 0.5, 0.875, 0.75, 0.8163, 0.75, 0.75, 0.5, 0.8163, 0.5, 0.8163, 0.75, 0.75, 0.75, 0.625, 0.375, 0.625, 0.3087, 0.625, 0.3087, 0.625, 0.375, 0.625, 0.25, 0.625, 0.0, 0.625, 0.0, 0.625, 0.25, 0.625, 1.0, 0.625, 0.9413, 0.625, 0.9413, 0.625, 1.0])
me_cube_018.use_remesh_fix_poles = True
me_cube_018.use_remesh_preserve_attributes = False
me_cube_018.update()
me_cube_019 = bpy.data.meshes.new('Cube.019')
me_cube_019.from_pydata([(-0.6545, -1.0, -1.505), (-1.901, -1.492, 1.3), (-0.6545, 1.0, -1.505), (-1.901, 1.492, 1.3), (0.8227, -1.0, -1.512), (1.732, -1.492, 1.494), (0.8227, 1.0, -1.512), (1.732, 1.492, 1.494)], [], [(0, 1, 3, 2), (2, 3, 7, 6), (6, 7, 5, 4), (4, 5, 1, 0), (2, 6, 4, 0), (7, 3, 1, 5)])
_uv = me_cube_019.uv_layers.new(name='UVMap')
_uv.uv.foreach_set('vector', [0.375, 0.0, 0.625, 0.0, 0.625, 0.25, 0.375, 0.25, 0.375, 0.25, 0.625, 0.25, 0.625, 0.5, 0.375, 0.5, 0.375, 0.5, 0.625, 0.5, 0.625, 0.75, 0.375, 0.75, 0.375, 0.75, 0.625, 0.75, 0.625, 1.0, 0.375, 1.0, 0.125, 0.5, 0.375, 0.5, 0.375, 0.75, 0.125, 0.75, 0.625, 0.5, 0.875, 0.5, 0.875, 0.75, 0.625, 0.75])
me_cube_019.use_remesh_fix_poles = True
me_cube_019.use_remesh_preserve_attributes = False
me_cube_019.update()
me_cube_020 = bpy.data.meshes.new('Cube.020')
me_cube_020.from_pydata([(-0.5462, -0.7263, -3.378), (-0.7727, -0.9165, 3.338), (-0.5462, 0.7263, -3.378), (-0.7727, 0.9165, 3.338), (0.4942, -0.7263, -3.477), (0.6876, -0.9165, 3.503), (0.4942, 0.7263, -3.477), (0.6876, 0.9165, 3.503)], [], [(0, 1, 3, 2), (2, 3, 7, 6), (6, 7, 5, 4), (4, 5, 1, 0), (2, 6, 4, 0), (7, 3, 1, 5)])
_uv = me_cube_020.uv_layers.new(name='UVMap')
_uv.uv.foreach_set('vector', [0.375, 0.0, 0.625, 0.0, 0.625, 0.25, 0.375, 0.25, 0.375, 0.25, 0.625, 0.25, 0.625, 0.5, 0.375, 0.5, 0.375, 0.5, 0.625, 0.5, 0.625, 0.75, 0.375, 0.75, 0.375, 0.75, 0.625, 0.75, 0.625, 1.0, 0.375, 1.0, 0.125, 0.5, 0.375, 0.5, 0.375, 0.75, 0.125, 0.75, 0.625, 0.5, 0.875, 0.5, 0.875, 0.75, 0.625, 0.75])
me_cube_020.use_remesh_fix_poles = True
me_cube_020.use_remesh_preserve_attributes = False
me_cube_020.update()
me_cube_021 = bpy.data.meshes.new('Cube.021')
me_cube_021.from_pydata([(-1.0, -1.0, -1.0), (-1.0, -1.0, 1.0), (-1.0, 1.0, -1.0), (-1.0, 1.0, 1.0), (1.0, -1.0, -1.0), (1.0, -1.0, 1.0), (1.0, 1.0, -1.0), (1.0, 1.0, 1.0), (-1.0, -1.0, 1.0), (-1.0, 1.0, 1.0), (1.0, -1.0, 1.0), (1.0, 1.0, 1.0), (0.4391, -1.0, 3.938), (0.4391, 1.0, 3.938), (1.713, -1.0, 3.509), (1.713, 1.0, 3.509)], [], [(0, 1, 3, 2), (2, 3, 7, 6), (6, 7, 5, 4), (4, 5, 1, 0), (2, 6, 4, 0), (5, 7, 11, 10), (10, 11, 15, 14), (3, 1, 8, 9), (1, 5, 10, 8), (7, 3, 9, 11), (15, 13, 12, 14), (9, 8, 12, 13), (8, 10, 14, 12), (11, 9, 13, 15)])
_uv = me_cube_021.uv_layers.new(name='UVMap')
_uv.uv.foreach_set('vector', [0.375, 0.0, 0.625, 0.0, 0.625, 0.25, 0.375, 0.25, 0.375, 0.25, 0.625, 0.25, 0.625, 0.5, 0.375, 0.5, 0.375, 0.5, 0.625, 0.5, 0.625, 0.75, 0.375, 0.75, 0.375, 0.75, 0.625, 0.75, 0.625, 1.0, 0.375, 1.0, 0.125, 0.5, 0.375, 0.5, 0.375, 0.75, 0.125, 0.75, 0.625, 0.75, 0.625, 0.5, 0.625, 0.5, 0.625, 0.75, 0.625, 0.75, 0.625, 0.5, 0.625, 0.5, 0.625, 0.75, 0.625, 0.25, 0.625, 0.0, 0.625, 0.0, 0.625, 0.25, 0.625, 1.0, 0.625, 0.75, 0.625, 0.75, 0.625, 1.0, 0.625, 0.5, 0.625, 0.25, 0.625, 0.25, 0.625, 0.5, 0.625, 0.5, 0.875, 0.5, 0.875, 0.75, 0.625, 0.75, 0.625, 0.25, 0.625, 0.0, 0.625, 0.0, 0.625, 0.25, 0.625, 1.0, 0.625, 0.75, 0.625, 0.75, 0.625, 1.0, 0.625, 0.5, 0.625, 0.25, 0.625, 0.25, 0.625, 0.5])
me_cube_021.use_remesh_fix_poles = True
me_cube_021.use_remesh_preserve_attributes = False
me_cube_021.update()
me_cube_022 = bpy.data.meshes.new('Cube.022')
me_cube_022.from_pydata([(-1.0, -1.0, -1.0), (-1.0, -1.0, 1.0), (-1.0, 1.0, -1.0), (-1.0, 1.0, 1.0), (1.0, -1.0, -1.0), (1.0, -1.0, 1.0), (1.0, 1.0, -1.0), (1.0, 1.0, 1.0), (-0.4438, 0.3147, -3.123), (-0.4438, 1.202, -3.123), (0.4438, 0.3147, -3.123), (0.4438, 1.202, -3.123)], [], [(0, 1, 3, 2), (2, 3, 7, 6), (6, 7, 5, 4), (4, 5, 1, 0), (4, 0, 8, 10), (7, 3, 1, 5), (9, 11, 10, 8), (2, 6, 11, 9), (0, 2, 9, 8), (6, 4, 10, 11)])
_uv = me_cube_022.uv_layers.new(name='UVMap')
_uv.uv.foreach_set('vector', [0.375, 0.0, 0.625, 0.0, 0.625, 0.25, 0.375, 0.25, 0.375, 0.25, 0.625, 0.25, 0.625, 0.5, 0.375, 0.5, 0.375, 0.5, 0.625, 0.5, 0.625, 0.75, 0.375, 0.75, 0.375, 0.75, 0.625, 0.75, 0.625, 1.0, 0.375, 1.0, 0.375, 0.75, 0.375, 1.0, 0.375, 1.0, 0.375, 0.75, 0.625, 0.5, 0.875, 0.5, 0.875, 0.75, 0.625, 0.75, 0.125, 0.5, 0.375, 0.5, 0.375, 0.75, 0.125, 0.75, 0.375, 0.25, 0.375, 0.5, 0.375, 0.5, 0.375, 0.25, 0.375, 0.0, 0.375, 0.25, 0.375, 0.25, 0.375, 0.0, 0.375, 0.5, 0.375, 0.75, 0.375, 0.75, 0.375, 0.5])
me_cube_022.use_remesh_fix_poles = True
me_cube_022.use_remesh_preserve_attributes = False
me_cube_022.update()
me_cube_023 = bpy.data.meshes.new('Cube.023')
me_cube_023.from_pydata([(0.4514, -0.9878, -1.12), (0.2145, -0.2007, 0.8684), (0.4514, 0.3454, -0.7832), (0.2145, 0.1583, 0.8684), (1.0, 0.8154, 0.5082), (1.0, 0.9136, -0.1912), (1.0, -1.082, 0.421), (1.0, -1.012, -0.2457), (0.0, 0.4403, -0.7832), (0.0, 0.2145, 0.8684), (0.0, -1.155, -1.12), (0.0, -0.2145, 0.8684), (0.0, -1.184, -0.2457), (0.0, -1.268, 0.421), (0.0, 1.117, -0.1912), (0.0, 1.0, 0.5082)], [], [(15, 9, 3, 4), (4, 3, 1, 6), (8, 2, 0, 10), (2, 5, 7, 0), (5, 4, 6, 7), (8, 14, 5, 2), (14, 15, 4, 5), (7, 6, 13, 12), (0, 7, 12, 10), (3, 9, 11, 1), (6, 1, 11, 13)])
_uv = me_cube_023.uv_layers.new(name='UVMap')
_uv.uv.foreach_set('vector', [0.5635, 0.375, 0.625, 0.375, 0.625, 0.5, 0.5635, 0.5, 0.5635, 0.5, 0.625, 0.5, 0.625, 0.75, 0.5635, 0.75, 0.25, 0.5, 0.375, 0.5, 0.375, 0.75, 0.25, 0.75, 0.375, 0.5, 0.4802, 0.5, 0.4802, 0.75, 0.375, 0.75, 0.4802, 0.5, 0.5635, 0.5, 0.5635, 0.75, 0.4802, 0.75, 0.375, 0.375, 0.4802, 0.375, 0.4802, 0.5, 0.375, 0.5, 0.4802, 0.375, 0.5635, 0.375, 0.5635, 0.5, 0.4802, 0.5, 0.4802, 0.75, 0.5635, 0.75, 0.5635, 0.875, 0.4802, 0.875, 0.375, 0.75, 0.4802, 0.75, 0.4802, 0.875, 0.375, 0.875, 0.625, 0.5, 0.75, 0.5, 0.75, 0.75, 0.625, 0.75, 0.5635, 0.75, 0.625, 0.75, 0.625, 0.875, 0.5635, 0.875])
me_cube_023.use_remesh_fix_poles = True
me_cube_023.use_remesh_preserve_attributes = False
me_cube_023.update()
me_cylinder_001 = bpy.data.meshes.new('Cylinder.001')
me_cylinder_001.from_pydata([(0.0, 1.0, -1.0), (-4.436e-09, 1.0, 1.0), (0.1951, 0.9808, -1.0), (0.1508, 0.9808, 1.0), (0.3827, 0.9239, -1.0), (0.2959, 0.9239, 1.0), (0.5556, 0.8315, -1.0), (0.4296, 0.8315, 1.0), (0.7071, 0.7071, -1.0), (0.5467, 0.7071, 1.0), (0.8315, 0.5556, -1.0), (0.6429, 0.5556, 1.0), (0.9239, 0.3827, -1.0), (0.7143, 0.3827, 1.0), (0.9808, 0.1951, -1.0), (0.7583, 0.1951, 1.0), (1.0, -4.371e-08, -1.0), (0.7732, -4.371e-08, 1.0), (0.9808, -0.1951, -1.0), (0.7583, -0.1951, 1.0), (0.9239, -0.3827, -1.0), (0.7143, -0.3827, 1.0), (0.8315, -0.5556, -1.0), (0.6429, -0.5556, 1.0), (0.7071, -0.7071, -1.0), (0.5467, -0.7071, 1.0), (0.5556, -0.8315, -1.0), (0.4296, -0.8315, 1.0), (0.3827, -0.9239, -1.0), (0.2959, -0.9239, 1.0), (0.1951, -0.9808, -1.0), (0.1508, -0.9808, 1.0), (-8.742e-08, -1.0, -1.0), (-7.203e-08, -1.0, 1.0), (-0.1951, -0.9808, -1.0), (-0.1508, -0.9808, 1.0), (-0.3827, -0.9239, -1.0), (-0.2959, -0.9239, 1.0), (-0.5556, -0.8315, -1.0), (-0.4296, -0.8315, 1.0), (-0.7071, -0.7071, -1.0), (-0.5467, -0.7071, 1.0), (-0.8315, -0.5556, -1.0), (-0.6429, -0.5556, 1.0), (-0.9239, -0.3827, -1.0), (-0.7143, -0.3827, 1.0), (-0.9808, -0.1951, -1.0), (-0.7583, -0.1951, 1.0), (-1.0, 1.192e-08, -1.0), (-0.7732, 1.192e-08, 1.0), (-0.9808, 0.1951, -1.0), (-0.7583, 0.1951, 1.0), (-0.9239, 0.3827, -1.0), (-0.7143, 0.3827, 1.0), (-0.8315, 0.5556, -1.0), (-0.6429, 0.5556, 1.0), (-0.7071, 0.7071, -1.0), (-0.5467, 0.7071, 1.0), (-0.5556, 0.8315, -1.0), (-0.4296, 0.8315, 1.0), (-0.3827, 0.9239, -1.0), (-0.2959, 0.9239, 1.0), (-0.1951, 0.9808, -1.0), (-0.1508, 0.9808, 1.0)], [], [(0, 1, 3, 2), (2, 3, 5, 4), (4, 5, 7, 6), (6, 7, 9, 8), (8, 9, 11, 10), (10, 11, 13, 12), (12, 13, 15, 14), (14, 15, 17, 16), (16, 17, 19, 18), (18, 19, 21, 20), (20, 21, 23, 22), (22, 23, 25, 24), (24, 25, 27, 26), (26, 27, 29, 28), (28, 29, 31, 30), (30, 31, 33, 32), (32, 33, 35, 34), (34, 35, 37, 36), (36, 37, 39, 38), (38, 39, 41, 40), (40, 41, 43, 42), (42, 43, 45, 44), (44, 45, 47, 46), (46, 47, 49, 48), (48, 49, 51, 50), (50, 51, 53, 52), (52, 53, 55, 54), (54, 55, 57, 56), (56, 57, 59, 58), (58, 59, 61, 60), (3, 1, 63, 61, 59, 57, 55, 53, 51, 49, 47, 45, 43, 41, 39, 37, 35, 33, 31, 29, 27, 25, 23, 21, 19, 17, 15, 13, 11, 9, 7, 5), (60, 61, 63, 62), (62, 63, 1, 0), (0, 2, 4, 6, 8, 10, 12, 14, 16, 18, 20, 22, 24, 26, 28, 30, 32, 34, 36, 38, 40, 42, 44, 46, 48, 50, 52, 54, 56, 58, 60, 62)])
_uv = me_cylinder_001.uv_layers.new(name='UVMap')
_uv.uv.foreach_set('vector', [1.0, 0.5, 1.0, 1.0, 0.9688, 1.0, 0.9688, 0.5, 0.9688, 0.5, 0.9688, 1.0, 0.9375, 1.0, 0.9375, 0.5, 0.9375, 0.5, 0.9375, 1.0, 0.9062, 1.0, 0.9062, 0.5, 0.9062, 0.5, 0.9062, 1.0, 0.875, 1.0, 0.875, 0.5, 0.875, 0.5, 0.875, 1.0, 0.8438, 1.0, 0.8438, 0.5, 0.8438, 0.5, 0.8438, 1.0, 0.8125, 1.0, 0.8125, 0.5, 0.8125, 0.5, 0.8125, 1.0, 0.7812, 1.0, 0.7812, 0.5, 0.7812, 0.5, 0.7812, 1.0, 0.75, 1.0, 0.75, 0.5, 0.75, 0.5, 0.75, 1.0, 0.7188, 1.0, 0.7188, 0.5, 0.7188, 0.5, 0.7188, 1.0, 0.6875, 1.0, 0.6875, 0.5, 0.6875, 0.5, 0.6875, 1.0, 0.6562, 1.0, 0.6562, 0.5, 0.6562, 0.5, 0.6562, 1.0, 0.625, 1.0, 0.625, 0.5, 0.625, 0.5, 0.625, 1.0, 0.5938, 1.0, 0.5938, 0.5, 0.5938, 0.5, 0.5938, 1.0, 0.5625, 1.0, 0.5625, 0.5, 0.5625, 0.5, 0.5625, 1.0, 0.5312, 1.0, 0.5312, 0.5, 0.5312, 0.5, 0.5312, 1.0, 0.5, 1.0, 0.5, 0.5, 0.5, 0.5, 0.5, 1.0, 0.4688, 1.0, 0.4688, 0.5, 0.4688, 0.5, 0.4688, 1.0, 0.4375, 1.0, 0.4375, 0.5, 0.4375, 0.5, 0.4375, 1.0, 0.4062, 1.0, 0.4062, 0.5, 0.4062, 0.5, 0.4062, 1.0, 0.375, 1.0, 0.375, 0.5, 0.375, 0.5, 0.375, 1.0, 0.3438, 1.0, 0.3438, 0.5, 0.3438, 0.5, 0.3438, 1.0, 0.3125, 1.0, 0.3125, 0.5, 0.3125, 0.5, 0.3125, 1.0, 0.2812, 1.0, 0.2812, 0.5, 0.2812, 0.5, 0.2812, 1.0, 0.25, 1.0, 0.25, 0.5, 0.25, 0.5, 0.25, 1.0, 0.2188, 1.0, 0.2188, 0.5, 0.2188, 0.5, 0.2188, 1.0, 0.1875, 1.0, 0.1875, 0.5, 0.1875, 0.5, 0.1875, 1.0, 0.1562, 1.0, 0.1562, 0.5, 0.1562, 0.5, 0.1562, 1.0, 0.125, 1.0, 0.125, 0.5, 0.125, 0.5, 0.125, 1.0, 0.09375, 1.0, 0.09375, 0.5, 0.09375, 0.5, 0.09375, 1.0, 0.0625, 1.0, 0.0625, 0.5, 0.2968, 0.4854, 0.25, 0.49, 0.2032, 0.4854, 0.1582, 0.4717, 0.1167, 0.4496, 0.08029, 0.4197, 0.05045, 0.3833, 0.02827, 0.3418, 0.01461, 0.2968, 0.01, 0.25, 0.01461, 0.2032, 0.02827, 0.1582, 0.05045, 0.1167, 0.08029, 0.08029, 0.1167, 0.05045, 0.1582, 0.02827, 0.2032, 0.01461, 0.25, 0.01, 0.2968, 0.01461, 0.3418, 0.02827, 0.3833, 0.05045, 0.4197, 0.08029, 0.4496, 0.1167, 0.4717, 0.1582, 0.4854, 0.2032, 0.49, 0.25, 0.4854, 0.2968, 0.4717, 0.3418, 0.4496, 0.3833, 0.4197, 0.4197, 0.3833, 0.4496, 0.3418, 0.4717, 0.0625, 0.5, 0.0625, 1.0, 0.03125, 1.0, 0.03125, 0.5, 0.03125, 0.5, 0.03125, 1.0, 0.0, 1.0, 0.0, 0.5, 0.75, 0.49, 0.7968, 0.4854, 0.8418, 0.4717, 0.8833, 0.4496, 0.9197, 0.4197, 0.9496, 0.3833, 0.9717, 0.3418, 0.9854, 0.2968, 0.99, 0.25, 0.9854, 0.2032, 0.9717, 0.1582, 0.9496, 0.1167, 0.9197, 0.08029, 0.8833, 0.05045, 0.8418, 0.02827, 0.7968, 0.01461, 0.75, 0.01, 0.7032, 0.01461, 0.6582, 0.02827, 0.6167, 0.05045, 0.5803, 0.08029, 0.5504, 0.1167, 0.5283, 0.1582, 0.5146, 0.2032, 0.51, 0.25, 0.5146, 0.2968, 0.5283, 0.3418, 0.5504, 0.3833, 0.5803, 0.4197, 0.6167, 0.4496, 0.6582, 0.4717, 0.7032, 0.4854])
me_cylinder_001.use_remesh_fix_poles = True
me_cylinder_001.use_remesh_preserve_attributes = False
me_cylinder_001.update()
me_icosphere_002 = bpy.data.meshes.new('Icosphere.002')
me_icosphere_002.from_pydata([(0.0, 0.0, -1.0), (0.7236, -0.5257, -0.4472), (-0.2764, -0.8506, -0.4472), (-0.8944, 0.0, -0.4472), (-0.2764, 0.8506, -0.4472), (0.7236, 0.5257, -0.4472), (0.2764, -0.8506, 0.4472), (-0.7236, -0.5257, 0.4472), (-0.7236, 0.5257, 0.4472), (0.2764, 0.8506, 0.4472), (0.8944, 0.0, 0.4472), (0.0, 0.0, 1.0), (-0.1625, -0.5, -0.8507), (0.4253, -0.309, -0.8507), (0.2629, -0.809, -0.5257), (0.8506, 0.0, -0.5257), (0.4253, 0.309, -0.8507), (-0.5257, 0.0, -0.8507), (-0.6882, -0.5, -0.5257), (-0.1625, 0.5, -0.8507), (-0.6882, 0.5, -0.5257), (0.2629, 0.809, -0.5257), (0.9511, -0.309, 0.0), (0.9511, 0.309, 0.0), (0.0, -1.0, 0.0), (0.5878, -0.809, 0.0), (-0.9511, -0.309, 0.0), (-0.5878, -0.809, 0.0), (-0.5878, 0.809, 0.0), (-0.9511, 0.309, 0.0), (0.5878, 0.809, 0.0), (0.0, 1.0, 0.0), (0.6882, -0.5, 0.5257), (-0.2629, -0.809, 0.5257), (-0.8506, 0.0, 0.5257), (-0.2629, 0.809, 0.5257), (0.6882, 0.5, 0.5257), (0.1625, -0.5, 0.8507), (0.5257, 0.0, 0.8507), (-0.4253, -0.309, 0.8507), (-0.4253, 0.309, 0.8507), (0.1625, 0.5, 0.8507)], [], [(0, 13, 12), (1, 13, 15), (0, 12, 17), (0, 17, 19), (0, 19, 16), (1, 15, 22), (2, 14, 24), (3, 18, 26), (4, 20, 28), (5, 21, 30), (1, 22, 25), (2, 24, 27), (3, 26, 29), (4, 28, 31), (5, 30, 23), (6, 32, 37), (7, 33, 39), (8, 34, 40), (9, 35, 41), (10, 36, 38), (38, 41, 11), (38, 36, 41), (36, 9, 41), (41, 40, 11), (41, 35, 40), (35, 8, 40), (40, 39, 11), (40, 34, 39), (34, 7, 39), (39, 37, 11), (39, 33, 37), (33, 6, 37), (37, 38, 11), (37, 32, 38), (32, 10, 38), (23, 36, 10), (23, 30, 36), (30, 9, 36), (31, 35, 9), (31, 28, 35), (28, 8, 35), (29, 34, 8), (29, 26, 34), (26, 7, 34), (27, 33, 7), (27, 24, 33), (24, 6, 33), (25, 32, 6), (25, 22, 32), (22, 10, 32), (30, 31, 9), (30, 21, 31), (21, 4, 31), (28, 29, 8), (28, 20, 29), (20, 3, 29), (26, 27, 7), (26, 18, 27), (18, 2, 27), (24, 25, 6), (24, 14, 25), (14, 1, 25), (22, 23, 10), (22, 15, 23), (15, 5, 23), (16, 21, 5), (16, 19, 21), (19, 4, 21), (19, 20, 4), (19, 17, 20), (17, 3, 20), (17, 18, 3), (17, 12, 18), (12, 2, 18), (15, 16, 5), (15, 13, 16), (13, 0, 16), (12, 14, 2), (12, 13, 14), (13, 1, 14)])
_uv = me_icosphere_002.uv_layers.new(name='UVMap')
_uv.uv.foreach_set('vector', [0.1818, 0.0, 0.2273, 0.07873, 0.1364, 0.07873, 0.2727, 0.1575, 0.3182, 0.07873, 0.3636, 0.1575, 0.9091, 0.0, 0.9545, 0.07873, 0.8636, 0.07873, 0.7273, 0.0, 0.7727, 0.07873, 0.6818, 0.07873, 0.5455, 0.0, 0.5909, 0.07873, 0.5, 0.07873, 0.2727, 0.1575, 0.3636, 0.1575, 0.3182, 0.2362, 0.09091, 0.1575, 0.1818, 0.1575, 0.1364, 0.2362, 0.8182, 0.1575, 0.9091, 0.1575, 0.8636, 0.2362, 0.6364, 0.1575, 0.7273, 0.1575, 0.6818, 0.2362, 0.4545, 0.1575, 0.5455, 0.1575, 0.5, 0.2362, 0.2727, 0.1575, 0.3182, 0.2362, 0.2273, 0.2362, 0.09091, 0.1575, 0.1364, 0.2362, 0.04546, 0.2362, 0.8182, 0.1575, 0.8636, 0.2362, 0.7727, 0.2362, 0.6364, 0.1575, 0.6818, 0.2362, 0.5909, 0.2362, 0.4545, 0.1575, 0.5, 0.2362, 0.4091, 0.2362, 0.1818, 0.3149, 0.2727, 0.3149, 0.2273, 0.3937, 0.0, 0.3149, 0.09091, 0.3149, 0.04546, 0.3937, 0.7273, 0.3149, 0.8182, 0.3149, 0.7727, 0.3937, 0.5455, 0.3149, 0.6364, 0.3149, 0.5909, 0.3937, 0.3636, 0.3149, 0.4545, 0.3149, 0.4091, 0.3937, 0.4091, 0.3937, 0.5, 0.3937, 0.4545, 0.4724, 0.4091, 0.3937, 0.4545, 0.3149, 0.5, 0.3937, 0.4545, 0.3149, 0.5455, 0.3149, 0.5, 0.3937, 0.5909, 0.3937, 0.6818, 0.3937, 0.6364, 0.4724, 0.5909, 0.3937, 0.6364, 0.3149, 0.6818, 0.3937, 0.6364, 0.3149, 0.7273, 0.3149, 0.6818, 0.3937, 0.7727, 0.3937, 0.8636, 0.3937, 0.8182, 0.4724, 0.7727, 0.3937, 0.8182, 0.3149, 0.8636, 0.3937, 0.8182, 0.3149, 0.9091, 0.3149, 0.8636, 0.3937, 0.04546, 0.3937, 0.1364, 0.3937, 0.09091, 0.4724, 0.04546, 0.3937, 0.09091, 0.3149, 0.1364, 0.3937, 0.09091, 0.3149, 0.1818, 0.3149, 0.1364, 0.3937, 0.2273, 0.3937, 0.3182, 0.3937, 0.2727, 0.4724, 0.2273, 0.3937, 0.2727, 0.3149, 0.3182, 0.3937, 0.2727, 0.3149, 0.3636, 0.3149, 0.3182, 0.3937, 0.4091, 0.2362, 0.4545, 0.3149, 0.3636, 0.3149, 0.4091, 0.2362, 0.5, 0.2362, 0.4545, 0.3149, 0.5, 0.2362, 0.5455, 0.3149, 0.4545, 0.3149, 0.5909, 0.2362, 0.6364, 0.3149, 0.5455, 0.3149, 0.5909, 0.2362, 0.6818, 0.2362, 0.6364, 0.3149, 0.6818, 0.2362, 0.7273, 0.3149, 0.6364, 0.3149, 0.7727, 0.2362, 0.8182, 0.3149, 0.7273, 0.3149, 0.7727, 0.2362, 0.8636, 0.2362, 0.8182, 0.3149, 0.8636, 0.2362, 0.9091, 0.3149, 0.8182, 0.3149, 0.04546, 0.2362, 0.09091, 0.3149, 0.0, 0.3149, 0.04546, 0.2362, 0.1364, 0.2362, 0.09091, 0.3149, 0.1364, 0.2362, 0.1818, 0.3149, 0.09091, 0.3149, 0.2273, 0.2362, 0.2727, 0.3149, 0.1818, 0.3149, 0.2273, 0.2362, 0.3182, 0.2362, 0.2727, 0.3149, 0.3182, 0.2362, 0.3636, 0.3149, 0.2727, 0.3149, 0.5, 0.2362, 0.5909, 0.2362, 0.5455, 0.3149, 0.5, 0.2362, 0.5455, 0.1575, 0.5909, 0.2362, 0.5455, 0.1575, 0.6364, 0.1575, 0.5909, 0.2362, 0.6818, 0.2362, 0.7727, 0.2362, 0.7273, 0.3149, 0.6818, 0.2362, 0.7273, 0.1575, 0.7727, 0.2362, 0.7273, 0.1575, 0.8182, 0.1575, 0.7727, 0.2362, 0.8636, 0.2362, 0.9545, 0.2362, 0.9091, 0.3149, 0.8636, 0.2362, 0.9091, 0.1575, 0.9545, 0.2362, 0.9091, 0.1575, 1.0, 0.1575, 0.9545, 0.2362, 0.1364, 0.2362, 0.2273, 0.2362, 0.1818, 0.3149, 0.1364, 0.2362, 0.1818, 0.1575, 0.2273, 0.2362, 0.1818, 0.1575, 0.2727, 0.1575, 0.2273, 0.2362, 0.3182, 0.2362, 0.4091, 0.2362, 0.3636, 0.3149, 0.3182, 0.2362, 0.3636, 0.1575, 0.4091, 0.2362, 0.3636, 0.1575, 0.4545, 0.1575, 0.4091, 0.2362, 0.5, 0.07873, 0.5455, 0.1575, 0.4545, 0.1575, 0.5, 0.07873, 0.5909, 0.07873, 0.5455, 0.1575, 0.5909, 0.07873, 0.6364, 0.1575, 0.5455, 0.1575, 0.6818, 0.07873, 0.7273, 0.1575, 0.6364, 0.1575, 0.6818, 0.07873, 0.7727, 0.07873, 0.7273, 0.1575, 0.7727, 0.07873, 0.8182, 0.1575, 0.7273, 0.1575, 0.8636, 0.07873, 0.9091, 0.1575, 0.8182, 0.1575, 0.8636, 0.07873, 0.9545, 0.07873, 0.9091, 0.1575, 0.9545, 0.07873, 1.0, 0.1575, 0.9091, 0.1575, 0.3636, 0.1575, 0.4091, 0.07873, 0.4545, 0.1575, 0.3636, 0.1575, 0.3182, 0.07873, 0.4091, 0.07873, 0.3182, 0.07873, 0.3636, 0.0, 0.4091, 0.07873, 0.1364, 0.07873, 0.1818, 0.1575, 0.09091, 0.1575, 0.1364, 0.07873, 0.2273, 0.07873, 0.1818, 0.1575, 0.2273, 0.07873, 0.2727, 0.1575, 0.1818, 0.1575])
me_icosphere_002.use_remesh_fix_poles = True
me_icosphere_002.use_remesh_preserve_attributes = False
me_icosphere_002.update()
me_icosphere_003 = bpy.data.meshes.new('Icosphere.003')
me_icosphere_003.from_pydata([(0.0, 0.0, -1.0), (0.7236, -0.5257, -0.4472), (-0.2764, -0.8506, -0.4472), (-0.8944, 0.0, -0.4472), (-0.2764, 0.8506, -0.4472), (0.7236, 0.5257, -0.4472), (0.2764, -0.8506, 0.4472), (-0.7236, -0.5257, 0.4472), (-0.7236, 0.5257, 0.4472), (0.2764, 0.8506, 0.4472), (0.8944, 0.0, 0.4472), (0.0, 0.0, 1.0), (-0.1625, -0.5, -0.8507), (0.4253, -0.309, -0.8507), (0.2629, -0.809, -0.5257), (0.8506, 0.0, -0.5257), (0.4253, 0.309, -0.8507), (-0.5257, 0.0, -0.8507), (-0.6882, -0.5, -0.5257), (-0.1625, 0.5, -0.8507), (-0.6882, 0.5, -0.5257), (0.2629, 0.809, -0.5257), (0.9511, -0.309, 0.0), (0.9511, 0.309, 0.0), (0.0, -1.0, 0.0), (0.5878, -0.809, 0.0), (-0.9511, -0.309, 0.0), (-0.5878, -0.809, 0.0), (-0.5878, 0.809, 0.0), (-0.9511, 0.309, 0.0), (0.5878, 0.809, 0.0), (0.0, 1.0, 0.0), (0.6882, -0.5, 0.5257), (-0.2629, -0.809, 0.5257), (-0.8506, 0.0, 0.5257), (-0.2629, 0.809, 0.5257), (0.6882, 0.5, 0.5257), (0.1625, -0.5, 0.8507), (0.5257, 0.0, 0.8507), (-0.4253, -0.309, 0.8507), (-0.4253, 0.309, 0.8507), (0.1625, 0.5, 0.8507)], [], [(0, 13, 12), (1, 13, 15), (0, 12, 17), (0, 17, 19), (0, 19, 16), (1, 15, 22), (2, 14, 24), (3, 18, 26), (4, 20, 28), (5, 21, 30), (1, 22, 25), (2, 24, 27), (3, 26, 29), (4, 28, 31), (5, 30, 23), (6, 32, 37), (7, 33, 39), (8, 34, 40), (9, 35, 41), (10, 36, 38), (38, 41, 11), (38, 36, 41), (36, 9, 41), (41, 40, 11), (41, 35, 40), (35, 8, 40), (40, 39, 11), (40, 34, 39), (34, 7, 39), (39, 37, 11), (39, 33, 37), (33, 6, 37), (37, 38, 11), (37, 32, 38), (32, 10, 38), (23, 36, 10), (23, 30, 36), (30, 9, 36), (31, 35, 9), (31, 28, 35), (28, 8, 35), (29, 34, 8), (29, 26, 34), (26, 7, 34), (27, 33, 7), (27, 24, 33), (24, 6, 33), (25, 32, 6), (25, 22, 32), (22, 10, 32), (30, 31, 9), (30, 21, 31), (21, 4, 31), (28, 29, 8), (28, 20, 29), (20, 3, 29), (26, 27, 7), (26, 18, 27), (18, 2, 27), (24, 25, 6), (24, 14, 25), (14, 1, 25), (22, 23, 10), (22, 15, 23), (15, 5, 23), (16, 21, 5), (16, 19, 21), (19, 4, 21), (19, 20, 4), (19, 17, 20), (17, 3, 20), (17, 18, 3), (17, 12, 18), (12, 2, 18), (15, 16, 5), (15, 13, 16), (13, 0, 16), (12, 14, 2), (12, 13, 14), (13, 1, 14)])
_uv = me_icosphere_003.uv_layers.new(name='UVMap')
_uv.uv.foreach_set('vector', [0.1818, 0.0, 0.2273, 0.07873, 0.1364, 0.07873, 0.2727, 0.1575, 0.3182, 0.07873, 0.3636, 0.1575, 0.9091, 0.0, 0.9545, 0.07873, 0.8636, 0.07873, 0.7273, 0.0, 0.7727, 0.07873, 0.6818, 0.07873, 0.5455, 0.0, 0.5909, 0.07873, 0.5, 0.07873, 0.2727, 0.1575, 0.3636, 0.1575, 0.3182, 0.2362, 0.09091, 0.1575, 0.1818, 0.1575, 0.1364, 0.2362, 0.8182, 0.1575, 0.9091, 0.1575, 0.8636, 0.2362, 0.6364, 0.1575, 0.7273, 0.1575, 0.6818, 0.2362, 0.4545, 0.1575, 0.5455, 0.1575, 0.5, 0.2362, 0.2727, 0.1575, 0.3182, 0.2362, 0.2273, 0.2362, 0.09091, 0.1575, 0.1364, 0.2362, 0.04546, 0.2362, 0.8182, 0.1575, 0.8636, 0.2362, 0.7727, 0.2362, 0.6364, 0.1575, 0.6818, 0.2362, 0.5909, 0.2362, 0.4545, 0.1575, 0.5, 0.2362, 0.4091, 0.2362, 0.1818, 0.3149, 0.2727, 0.3149, 0.2273, 0.3937, 0.0, 0.3149, 0.09091, 0.3149, 0.04546, 0.3937, 0.7273, 0.3149, 0.8182, 0.3149, 0.7727, 0.3937, 0.5455, 0.3149, 0.6364, 0.3149, 0.5909, 0.3937, 0.3636, 0.3149, 0.4545, 0.3149, 0.4091, 0.3937, 0.4091, 0.3937, 0.5, 0.3937, 0.4545, 0.4724, 0.4091, 0.3937, 0.4545, 0.3149, 0.5, 0.3937, 0.4545, 0.3149, 0.5455, 0.3149, 0.5, 0.3937, 0.5909, 0.3937, 0.6818, 0.3937, 0.6364, 0.4724, 0.5909, 0.3937, 0.6364, 0.3149, 0.6818, 0.3937, 0.6364, 0.3149, 0.7273, 0.3149, 0.6818, 0.3937, 0.7727, 0.3937, 0.8636, 0.3937, 0.8182, 0.4724, 0.7727, 0.3937, 0.8182, 0.3149, 0.8636, 0.3937, 0.8182, 0.3149, 0.9091, 0.3149, 0.8636, 0.3937, 0.04546, 0.3937, 0.1364, 0.3937, 0.09091, 0.4724, 0.04546, 0.3937, 0.09091, 0.3149, 0.1364, 0.3937, 0.09091, 0.3149, 0.1818, 0.3149, 0.1364, 0.3937, 0.2273, 0.3937, 0.3182, 0.3937, 0.2727, 0.4724, 0.2273, 0.3937, 0.2727, 0.3149, 0.3182, 0.3937, 0.2727, 0.3149, 0.3636, 0.3149, 0.3182, 0.3937, 0.4091, 0.2362, 0.4545, 0.3149, 0.3636, 0.3149, 0.4091, 0.2362, 0.5, 0.2362, 0.4545, 0.3149, 0.5, 0.2362, 0.5455, 0.3149, 0.4545, 0.3149, 0.5909, 0.2362, 0.6364, 0.3149, 0.5455, 0.3149, 0.5909, 0.2362, 0.6818, 0.2362, 0.6364, 0.3149, 0.6818, 0.2362, 0.7273, 0.3149, 0.6364, 0.3149, 0.7727, 0.2362, 0.8182, 0.3149, 0.7273, 0.3149, 0.7727, 0.2362, 0.8636, 0.2362, 0.8182, 0.3149, 0.8636, 0.2362, 0.9091, 0.3149, 0.8182, 0.3149, 0.04546, 0.2362, 0.09091, 0.3149, 0.0, 0.3149, 0.04546, 0.2362, 0.1364, 0.2362, 0.09091, 0.3149, 0.1364, 0.2362, 0.1818, 0.3149, 0.09091, 0.3149, 0.2273, 0.2362, 0.2727, 0.3149, 0.1818, 0.3149, 0.2273, 0.2362, 0.3182, 0.2362, 0.2727, 0.3149, 0.3182, 0.2362, 0.3636, 0.3149, 0.2727, 0.3149, 0.5, 0.2362, 0.5909, 0.2362, 0.5455, 0.3149, 0.5, 0.2362, 0.5455, 0.1575, 0.5909, 0.2362, 0.5455, 0.1575, 0.6364, 0.1575, 0.5909, 0.2362, 0.6818, 0.2362, 0.7727, 0.2362, 0.7273, 0.3149, 0.6818, 0.2362, 0.7273, 0.1575, 0.7727, 0.2362, 0.7273, 0.1575, 0.8182, 0.1575, 0.7727, 0.2362, 0.8636, 0.2362, 0.9545, 0.2362, 0.9091, 0.3149, 0.8636, 0.2362, 0.9091, 0.1575, 0.9545, 0.2362, 0.9091, 0.1575, 1.0, 0.1575, 0.9545, 0.2362, 0.1364, 0.2362, 0.2273, 0.2362, 0.1818, 0.3149, 0.1364, 0.2362, 0.1818, 0.1575, 0.2273, 0.2362, 0.1818, 0.1575, 0.2727, 0.1575, 0.2273, 0.2362, 0.3182, 0.2362, 0.4091, 0.2362, 0.3636, 0.3149, 0.3182, 0.2362, 0.3636, 0.1575, 0.4091, 0.2362, 0.3636, 0.1575, 0.4545, 0.1575, 0.4091, 0.2362, 0.5, 0.07873, 0.5455, 0.1575, 0.4545, 0.1575, 0.5, 0.07873, 0.5909, 0.07873, 0.5455, 0.1575, 0.5909, 0.07873, 0.6364, 0.1575, 0.5455, 0.1575, 0.6818, 0.07873, 0.7273, 0.1575, 0.6364, 0.1575, 0.6818, 0.07873, 0.7727, 0.07873, 0.7273, 0.1575, 0.7727, 0.07873, 0.8182, 0.1575, 0.7273, 0.1575, 0.8636, 0.07873, 0.9091, 0.1575, 0.8182, 0.1575, 0.8636, 0.07873, 0.9545, 0.07873, 0.9091, 0.1575, 0.9545, 0.07873, 1.0, 0.1575, 0.9091, 0.1575, 0.3636, 0.1575, 0.4091, 0.07873, 0.4545, 0.1575, 0.3636, 0.1575, 0.3182, 0.07873, 0.4091, 0.07873, 0.3182, 0.07873, 0.3636, 0.0, 0.4091, 0.07873, 0.1364, 0.07873, 0.1818, 0.1575, 0.09091, 0.1575, 0.1364, 0.07873, 0.2273, 0.07873, 0.1818, 0.1575, 0.2273, 0.07873, 0.2727, 0.1575, 0.1818, 0.1575])
me_icosphere_003.use_remesh_fix_poles = True
me_icosphere_003.use_remesh_preserve_attributes = False
me_icosphere_003.update()

# ---- objects
ob_light = bpy.data.objects.new('Light', light_light)
ob_camera = bpy.data.objects.new('Camera', cam_camera)
ob_empty = bpy.data.objects.new('Empty', None)
ob_empty_001 = bpy.data.objects.new('Empty.001', None)
ob_cube = bpy.data.objects.new('Cube', me_cube)
ob_cube_001 = bpy.data.objects.new('Cube.001', me_cube_001)
ob_cube_002 = bpy.data.objects.new('Cube.002', me_cube_002)
ob_cube_003 = bpy.data.objects.new('Cube.003', me_cube_004)
ob_cube_004 = bpy.data.objects.new('Cube.004', me_cube_005)
ob_cube_005 = bpy.data.objects.new('Cube.005', me_cube_006)
ob_cube_006 = bpy.data.objects.new('Cube.006', me_cube_007)
ob_cube_007 = bpy.data.objects.new('Cube.007', me_cube_011)
ob_cube_008 = bpy.data.objects.new('Cube.008', me_cube_012)
ob_cube_009 = bpy.data.objects.new('Cube.009', me_cube_013)
ob_cylinder = bpy.data.objects.new('Cylinder', me_cylinder)
ob_icosphere = bpy.data.objects.new('Icosphere', me_icosphere)
ob_icosphere_001 = bpy.data.objects.new('Icosphere.001', me_icosphere_001)
ob_cube_010 = bpy.data.objects.new('Cube.010', me_cube_014)
ob_cube_011 = bpy.data.objects.new('Cube.011', me_cube_015)
ob_cube_012 = bpy.data.objects.new('Cube.012', me_cube_016)
ob_cube_013 = bpy.data.objects.new('Cube.013', me_cube_017)
ob_cube_014 = bpy.data.objects.new('Cube.014', me_cube_018)
ob_cube_015 = bpy.data.objects.new('Cube.015', me_cube_019)
ob_cube_016 = bpy.data.objects.new('Cube.016', me_cube_020)
ob_cube_017 = bpy.data.objects.new('Cube.017', me_cube_021)
ob_cube_018 = bpy.data.objects.new('Cube.018', me_cube_022)
ob_cube_019 = bpy.data.objects.new('Cube.019', me_cube_023)
ob_cylinder_001 = bpy.data.objects.new('Cylinder.001', me_cylinder_001)
ob_icosphere_002 = bpy.data.objects.new('Icosphere.002', me_icosphere_002)
ob_icosphere_003 = bpy.data.objects.new('Icosphere.003', me_icosphere_003)
ob_empty_002 = bpy.data.objects.new('Empty.002', None)
ob_empty_003 = bpy.data.objects.new('Empty.003', None)

# ---- transforms, parenting, visibility, modifiers, constraints
ob_light.location = (4.076, 1.005, 5.904)
ob_light.rotation_euler = (0.6503, 0.05522, 1.866)
ob_light.lock_rotations_4d = False
ob_light.empty_display_type = 'ARROWS'
ob_light.color = (0.0, 0.0, 0.0, 0.0)
ob_light.lineart.crease_threshold = 0.0
ob_camera.location = (7.359, -6.926, 4.958)
ob_camera.rotation_euler = (1.109, 0.0, 0.8149)
ob_camera.lock_rotations_4d = False
ob_camera.empty_display_type = 'ARROWS'
ob_camera.color = (0.0, 0.0, 0.0, 0.0)
ob_camera.hide_select = True
ob_camera.display_type = 'WIRE'
ob_camera.lineart.crease_threshold = 0.0
ob_empty.location = (1.145, 3.187, 1.018)
ob_empty.rotation_euler = (1.571, 0.0, 0.0)
ob_empty.empty_display_type = 'IMAGE'
ob_empty.empty_display_size = 5.0
ob_empty.use_empty_image_alpha = True
ob_empty.color = (1.0, 1.0, 1.0, 0.1)
ob_empty_001.location = (3.623, -1.209, 1.018)
ob_empty_001.rotation_euler = (1.571, -0.0, 1.571)
ob_empty_001.empty_display_type = 'IMAGE'
ob_empty_001.empty_display_size = 5.0
ob_empty_001.use_empty_image_alpha = True
ob_empty_001.color = (1.0, 1.0, 1.0, 0.1)
ob_cube.location = (-2.116, -1.152e-07, 1.613)
ob_cube.rotation_euler = (-0.04788, -1.063e-17, 2.545e-19)
ob_cube.scale = (0.17, 0.17, 0.3824)
ob_cube.lock_rotations_4d = False
ob_cube.empty_display_type = 'ARROWS'
ob_cube.lineart.crease_threshold = 0.0
_m = ob_cube.modifiers.new('Mirror', 'MIRROR')
_m.mirror_object = ob_cube_003
ob_cube_001.location = (-2.148, 0.07352, 0.6325)
ob_cube_001.rotation_euler = (0.163, 3.604e-17, 2.944e-18)
ob_cube_001.scale = (0.1583, 0.1583, -0.3816)
_m = ob_cube_001.modifiers.new('Mirror', 'MIRROR')
_m.mirror_object = ob_cube_003
ob_cube_002.location = (-2.116, 8.781e-08, 0.1015)
ob_cube_002.scale = (-0.1155, -0.1592, -0.1155)
_m = ob_cube_002.modifiers.new('Mirror', 'MIRROR')
_m.mirror_object = ob_cube_003
ob_cube_003.location = (-2.361, -2.032e-07, 2.267)
ob_cube_003.scale = (0.2281, 0.2281, 0.2281)
_m = ob_cube_003.modifiers.new('Mirror', 'MIRROR')
ob_cube_004.location = (-2.359, -2.852e-07, 2.878)
ob_cube_004.scale = (-0.2675, -0.2515, -0.2515)
_m = ob_cube_004.modifiers.new('Mirror', 'MIRROR')
_m.use_clip = True
ob_cube_005.location = (-1.765, 0.08966, 2.69)
ob_cube_005.rotation_euler = (8.123e-09, 5.944, -4.742e-08)
ob_cube_005.scale = (0.06237, 0.062, 0.1604)
_m = ob_cube_005.modifiers.new('Mirror', 'MIRROR')
_m.mirror_object = ob_cube_004
ob_cube_006.location = (-1.594, 0.0564, 2.173)
ob_cube_006.rotation_euler = (-0.1199, -0.2171, 0.02595)
ob_cube_006.scale = (0.06519, 0.06519, 0.06519)
_m = ob_cube_006.modifiers.new('Mirror', 'MIRROR')
_m.mirror_object = ob_cube_004
ob_cube_007.location = (-1.531, 0.008246, 1.838)
ob_cube_007.rotation_euler = (-0.07766, -0.07282, 0.005661)
ob_cube_007.scale = (-0.03836, -0.08286, -0.08286)
_m = ob_cube_007.modifiers.new('Mirror', 'MIRROR')
_m.mirror_object = ob_cube_004
ob_cube_008.location = (-1.535, -0.07199, 1.838)
ob_cube_008.rotation_euler = (-0.9141, -1.759e-16, 8.648e-17)
ob_cube_008.scale = (0.02786, 0.06094, 0.06094)
_m = ob_cube_008.modifiers.new('Mirror', 'MIRROR')
_m.mirror_object = ob_cube_004
ob_cube_009.location = (-2.364, 0.02339, 3.579)
ob_cube_009.scale = (0.1575, 0.1575, 0.2421)
_m = ob_cube_009.modifiers.new('Mirror', 'MIRROR')
_m.use_clip = True
ob_cylinder.location = (-2.362, 0.07619, 3.283)
ob_cylinder.rotation_euler = (0.1586, 3.506e-17, 2.786e-18)
ob_cylinder.scale = (0.119, 0.09519, 0.119)
ob_icosphere.location = (-2.157, -0.02596, 1.115)
ob_icosphere.scale = (0.08517, 0.11, 0.11)
_m = ob_icosphere.modifiers.new('Mirror', 'MIRROR')
_m.mirror_object = ob_cube_003
ob_icosphere_001.location = (-1.9, 0.08998, 3.007)
ob_icosphere_001.scale = (-0.1147, -0.1147, -0.1147)
_m = ob_icosphere_001.modifiers.new('Mirror', 'MIRROR')
_m.mirror_object = ob_cube_004
ob_cube_010.location = (0.2978, -1.145e-07, 1.553)
ob_cube_010.rotation_euler = (-0.04788, -0.106, -1.43e-08)
ob_cube_010.scale = (0.1578, 0.1578, 0.3549)
ob_cube_010.lock_rotations_4d = False
ob_cube_010.empty_display_type = 'ARROWS'
ob_cube_010.lineart.crease_threshold = 0.0
_m = ob_cube_010.modifiers.new('Mirror', 'MIRROR')
_m.mirror_object = ob_cube_013
ob_cube_011.location = (0.3448, 0.06824, 0.6216)
ob_cube_011.rotation_euler = (0.163, -0.08694, -1.171e-08)
ob_cube_011.scale = (0.1469, 0.1469, -0.3542)
_m = ob_cube_011.modifiers.new('Mirror', 'MIRROR')
_m.mirror_object = ob_cube_013
ob_cube_012.location = (0.3822, 8.055e-08, 0.1007)
ob_cube_012.scale = (-0.1072, -0.1478, -0.1072)
_m = ob_cube_012.modifiers.new('Mirror', 'MIRROR')
_m.mirror_object = ob_cube_013
ob_cube_013.location = (-0.0003894, -1.886e-07, 2.104)
ob_cube_013.scale = (0.231, 0.231, 0.231)
_m = ob_cube_013.modifiers.new('Mirror', 'MIRROR')
ob_cube_014.location = (0.001756, -0.05648, 2.807)
ob_cube_014.rotation_euler = (-0.3022, -6.608e-17, 1.006e-17)
ob_cube_014.scale = (-0.1763, -0.1657, -0.1657)
_m = ob_cube_014.modifiers.new('Mirror', 'MIRROR')
_m.use_clip = True
ob_cube_015.location = (0.5516, -0.01411, 2.679)
ob_cube_015.rotation_euler = (3.661e-08, 5.616, -1.057e-07)
ob_cube_015.scale = (0.05113, 0.05083, 0.1315)
_m = ob_cube_015.modifiers.new('Mirror', 'MIRROR')
_m.mirror_object = ob_cube_014
ob_cube_016.location = (0.8207, -0.04137, 2.323)
ob_cube_016.rotation_euler = (-0.1296, -0.5444, 0.02962)
ob_cube_016.scale = (0.05344, 0.05344, 0.05344)
_m = ob_cube_016.modifiers.new('Mirror', 'MIRROR')
_m.mirror_object = ob_cube_014
ob_cube_017.location = (0.958, -0.08085, 2.079)
ob_cube_017.rotation_euler = (-0.07963, -0.4002, 0.006131)
ob_cube_017.scale = (-0.03145, -0.06793, -0.06793)
_m = ob_cube_017.modifiers.new('Mirror', 'MIRROR')
_m.mirror_object = ob_cube_014
ob_cube_018.location = (0.9545, -0.1466, 2.078)
ob_cube_018.rotation_euler = (-0.9141, -0.3274, -4.563e-08)
ob_cube_018.scale = (0.02284, 0.04996, 0.04996)
_m = ob_cube_018.modifiers.new('Mirror', 'MIRROR')
_m.mirror_object = ob_cube_014
ob_cube_019.location = (-0.002708, -0.02474, 3.355)
ob_cube_019.scale = (0.1462, 0.1462, 0.2247)
_m = ob_cube_019.modifiers.new('Mirror', 'MIRROR')
_m.use_clip = True
ob_cylinder_001.location = (-0.000692, 0.003141, 3.08)
ob_cylinder_001.rotation_euler = (0.1586, 3.506e-17, 2.786e-18)
ob_cylinder_001.scale = (0.09738, 0.07787, 0.09738)
ob_icosphere_002.location = (0.295, -0.0241, 1.097)
ob_icosphere_002.rotation_euler = (2.886e-09, -0.2055, -2.8e-08)
ob_icosphere_002.scale = (0.07904, 0.1021, 0.1021)
_m = ob_icosphere_002.modifiers.new('Mirror', 'MIRROR')
_m.mirror_object = ob_cube_013
ob_icosphere_003.location = (0.3629, -0.01384, 2.89)
ob_icosphere_003.rotation_euler = (7.538e-09, -0.3274, -4.563e-08)
ob_icosphere_003.scale = (-0.09404, -0.09404, -0.09404)
_m = ob_icosphere_003.modifiers.new('Mirror', 'MIRROR')
_m.mirror_object = ob_cube_014
ob_empty_002.location = (1.164, 3.874, 1.866)
ob_empty_002.rotation_euler = (1.571, -0.0, -0.0)
ob_empty_002.scale = (1.167, 1.167, 1.167)
ob_empty_002.empty_display_type = 'IMAGE'
ob_empty_002.empty_display_size = 5.0
ob_empty_002.use_empty_image_alpha = True
ob_empty_002.color = (1.0, 1.0, 1.0, 0.12)
ob_empty_003.location = (-5.429, -1.414, 1.866)
ob_empty_003.rotation_euler = (1.571, 0.0, 1.571)
ob_empty_003.scale = (1.167, 1.167, 1.167)
ob_empty_003.empty_display_type = 'IMAGE'
ob_empty_003.empty_display_size = 5.0
ob_empty_003.use_empty_image_alpha = True
ob_empty_003.color = (1.0, 1.0, 1.0, 0.25)

# ---- collection membership
col_camera_and_light.objects.link(ob_light)
col_camera_and_light.objects.link(ob_camera)
col_block_person_reference.objects.link(ob_empty)
col_block_person_reference.objects.link(ob_empty_001)
col_block_man.objects.link(ob_cube)
col_block_man.objects.link(ob_cube_001)
col_block_man.objects.link(ob_cube_002)
col_block_man.objects.link(ob_cube_003)
col_block_man.objects.link(ob_cube_004)
col_block_man.objects.link(ob_cube_005)
col_block_man.objects.link(ob_cube_006)
col_block_man.objects.link(ob_cube_007)
col_block_man.objects.link(ob_cube_008)
col_block_man.objects.link(ob_cube_009)
col_block_man.objects.link(ob_cylinder)
col_block_man.objects.link(ob_icosphere)
col_block_man.objects.link(ob_icosphere_001)
col_block_female.objects.link(ob_cube_010)
col_block_female.objects.link(ob_cube_011)
col_block_female.objects.link(ob_cube_012)
col_block_female.objects.link(ob_cube_013)
col_block_female.objects.link(ob_cube_014)
col_block_female.objects.link(ob_cube_015)
col_block_female.objects.link(ob_cube_016)
col_block_female.objects.link(ob_cube_017)
col_block_female.objects.link(ob_cube_018)
col_block_female.objects.link(ob_cube_019)
col_block_female.objects.link(ob_cylinder_001)
col_block_female.objects.link(ob_icosphere_002)
col_block_female.objects.link(ob_icosphere_003)
col_block_female_reference.objects.link(ob_empty_002)
col_block_female_reference.objects.link(ob_empty_003)

# ---- scene / render settings (as saved in the file)
scene.camera = ob_camera
scene.frame_start = 1; scene.frame_end = 250; scene.frame_set(1)
scene.render.engine = 'BLENDER_EEVEE_NEXT'
scene.cycles.sampling_pattern = 'TABULATED_SOBOL'
scene.cycles.use_light_tree = False
scene.view_settings.view_transform = 'Filmic'
bpy.context.view_layer.update()

